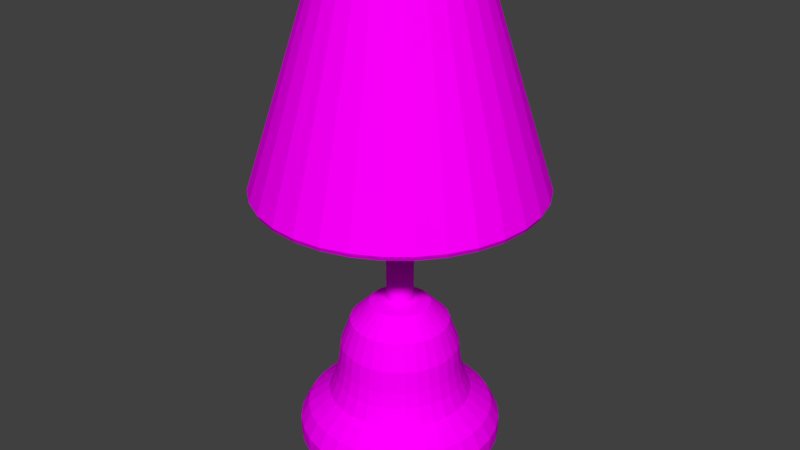 # Source: Lamp.blend  (saved by Blender 2.79.0; exported with 4.5.12 LTS)
import bpy
from mathutils import Matrix  # noqa: F401  (used for matrix-valued properties, if any)

bpy.ops.wm.read_factory_settings(use_empty=True)
scene = bpy.context.scene
scene.name = 'Scene'

# ---- collections
col_collection_1 = bpy.data.collections.new('Collection 1'); scene.collection.children.link(col_collection_1)

# ---- images (referenced by path relative to the original .blend; pixels are not part of the script)
import os
ASSET_DIR = os.environ.get("B2B_ASSET_DIR", "")  # directory of the original .blend (textures are referenced by path, not embedded)
HERE = os.path.dirname(os.path.abspath(__file__))  # packed textures are extracted next to this script under _unpacked/

def load_image(name, relpath, width, height, colorspace="sRGB"):
    """Load a texture the original file referenced (path relative to the .blend, or extracted next to this script)."""
    p = next((c for c in (os.path.join(HERE, relpath), os.path.join(ASSET_DIR, relpath)) if relpath and os.path.exists(c)), "")
    if p:
        img = bpy.data.images.load(p, check_existing=True)
        img.name = name
    else:  # same state as the original file: an image datablock whose file is absent (Cycles renders it pink)
        img = bpy.data.images.new(name, width, height)
        img.source = "FILE"
        img.filepath = "//" + (relpath or name)
    img.colorspace_settings.name = colorspace
    return img
img_lamp_texture_png = load_image('Lamp_texture.png', 'Lamp_texture.png', 1024, 1024, 'sRGB')

# ---- materials (node trees are filled in below, after node groups)
mat_material = bpy.data.materials.new('Material')
mat_material.alpha_threshold = 0.0
mat_material.roughness = 0.5

# ---- material node trees
mat_material.use_nodes = True; mat_material.node_tree.nodes.clear()
_N = mat_material.node_tree.nodes; _L = mat_material.node_tree.links
n0 = _N.new('ShaderNodeOutputMaterial'); n0.name = 'Material Output'; n0.location = (300, 300)
n1 = _N.new('ShaderNodeBsdfDiffuse'); n1.name = 'Diffuse BSDF'; n1.location = (10, 300)
n2 = _N.new('ShaderNodeTexImage'); n2.name = 'Image Texture'; n2.location = (-208, 320)
n2.width = 140
n2.image = img_lamp_texture_png
_L.new(n1.outputs[0], n0.inputs[0])
_L.new(n2.outputs[0], n1.inputs[0])
n0.is_active_output = True

# ---- world
world_world = bpy.data.worlds.new('World'); scene.world = world_world
world_world.color = (0.05088, 0.05088, 0.05088)
world_world.use_sun_shadow = False
world_world.sun_shadow_jitter_overblur = 0.0
world_world.cycles.sampling_method = 'MANUAL'

# ---- meshes
me_cylinder = bpy.data.meshes.new('Cylinder')
me_cylinder.from_pydata([(-3.5e-08, 1.155, -0.3103), (5.862e-09, 0.8689, 0.8829), (0.2252, 1.132, -0.3103), (0.1695, 0.8522, 0.8829), (0.4418, 1.067, -0.3103), (0.3325, 0.8027, 0.8829), (0.6414, 0.9599, -0.3103), (0.4827, 0.7224, 0.8829), (0.8164, 0.8164, -0.3103), (0.6144, 0.6144, 0.8829), (0.9599, 0.6414, -0.3103), (0.7224, 0.4827, 0.8829), (1.067, 0.4418, -0.3103), (0.8027, 0.3325, 0.8829), (1.132, 0.2252, -0.3103), (0.8522, 0.1695, 0.8829), (1.155, 4.061e-08, -0.3103), (0.8689, 1.061e-07, 0.8829), (1.132, -0.2252, -0.3103), (0.8522, -0.1695, 0.8829), (1.067, -0.4418, -0.3103), (0.8027, -0.3325, 0.8829), (0.9599, -0.6414, -0.3103), (0.7224, -0.4827, 0.8829), (0.8164, -0.8164, -0.3103), (0.6144, -0.6144, 0.8829), (0.6414, -0.9599, -0.3103), (0.4827, -0.7224, 0.8829), (0.4418, -1.067, -0.3103), (0.3325, -0.8027, 0.8829), (0.2252, -1.132, -0.3103), (0.1695, -0.8522, 0.8829), (-4.112e-07, -1.155, -0.3103), (-2.773e-07, -0.8689, 0.8829), (-0.2252, -1.132, -0.3103), (-0.1695, -0.8522, 0.8829), (-0.4418, -1.067, -0.3103), (-0.3325, -0.8027, 0.8829), (-0.6414, -0.9599, -0.3103), (-0.4827, -0.7224, 0.8829), (-0.8164, -0.8164, -0.3103), (-0.6144, -0.6144, 0.8829), (-0.9599, -0.6414, -0.3103), (-0.7224, -0.4827, 0.8829), (-1.067, -0.4418, -0.3103), (-0.8027, -0.3325, 0.8829), (-1.132, -0.2252, -0.3103), (-0.8522, -0.1695, 0.8829), (-1.155, 1.068e-06, -0.3103), (-0.8689, 8.795e-07, 0.8829), (-1.132, 0.2252, -0.3103), (-0.8522, 0.1695, 0.8829), (-1.067, 0.4418, -0.3103), (-0.8027, 0.3325, 0.8829), (-0.9599, 0.6414, -0.3103), (-0.7224, 0.4827, 0.8829), (-0.8164, 0.8164, -0.3103), (-0.6144, 0.6144, 0.8829), (-0.6414, 0.9599, -0.3103), (-0.4827, 0.7224, 0.8829), (-0.4418, 1.067, -0.3103), (-0.3325, 0.8027, 0.8829), (-0.2252, 1.132, -0.3103), (-0.1695, 0.8522, 0.8829), (-6.954e-08, 1.208, -0.1687), (-9.531e-08, 1.363, 0.004533), (-1.045e-07, 1.363, 0.2228), (-8.585e-08, 1.252, 0.4297), (-3.854e-08, 0.9628, 0.6547), (0.1878, 0.9443, 0.6547), (0.2442, 1.227, 0.4297), (0.2659, 1.337, 0.2228), (0.2659, 1.337, 0.004533), (0.2357, 1.185, -0.1687), (0.3684, 0.8895, 0.6547), (0.4789, 1.156, 0.4297), (0.5217, 1.259, 0.2228), (0.5215, 1.259, 0.004533), (0.4624, 1.116, -0.1687), (0.5349, 0.8005, 0.6547), (0.6953, 1.041, 0.4297), (0.7573, 1.133, 0.2228), (0.7571, 1.133, 0.004533), (0.6712, 1.005, -0.1687), (0.6808, 0.6808, 0.6547), (0.885, 0.885, 0.4297), (0.9639, 0.9639, 0.2228), (0.9636, 0.9636, 0.004533), (0.8543, 0.8543, -0.1687), (0.8005, 0.5349, 0.6547), (1.041, 0.6953, 0.4297), (1.133, 0.7573, 0.2228), (1.133, 0.7571, 0.004533), (1.005, 0.6712, -0.1687), (0.8895, 0.3684, 0.6547), (1.156, 0.4789, 0.4297), (1.259, 0.5217, 0.2228), (1.259, 0.5215, 0.004533), (1.116, 0.4624, -0.1687), (0.9443, 0.1878, 0.6547), (1.227, 0.2442, 0.4297), (1.337, 0.2659, 0.2228), (1.337, 0.2659, 0.004533), (1.185, 0.2357, -0.1687), (0.9628, 8.413e-08, 0.6547), (1.252, 3.286e-08, 0.4297), (1.363, 8.016e-09, 0.2228), (1.363, 9.361e-09, 0.004533), (1.208, 4.376e-08, -0.1687), (0.9443, -0.1878, 0.6547), (1.227, -0.2442, 0.4297), (1.337, -0.2659, 0.2228), (1.337, -0.2659, 0.004533), (1.185, -0.2357, -0.1687), (0.8895, -0.3684, 0.6547), (1.156, -0.4789, 0.4297), (1.259, -0.5217, 0.2228), (1.259, -0.5215, 0.004533), (1.116, -0.4624, -0.1687), (0.8005, -0.5349, 0.6547), (1.041, -0.6953, 0.4297), (1.133, -0.7573, 0.2228), (1.133, -0.7571, 0.004533), (1.005, -0.6712, -0.1687), (0.6808, -0.6808, 0.6547), (0.885, -0.885, 0.4297), (0.9639, -0.9639, 0.2228), (0.9636, -0.9636, 0.004533), (0.8543, -0.8543, -0.1687), (0.5349, -0.8005, 0.6547), (0.6953, -1.041, 0.4297), (0.7573, -1.133, 0.2228), (0.7571, -1.133, 0.004533), (0.6712, -1.005, -0.1687), (0.3684, -0.8895, 0.6547), (0.4789, -1.156, 0.4297), (0.5217, -1.259, 0.2228), (0.5215, -1.259, 0.004533), (0.4624, -1.116, -0.1687), (0.1878, -0.9443, 0.6547), (0.2442, -1.227, 0.4297), (0.2659, -1.337, 0.2228), (0.2659, -1.337, 0.004533), (0.2357, -1.185, -0.1687), (-3.523e-07, -0.9628, 0.6547), (-4.936e-07, -1.252, 0.4297), (-5.486e-07, -1.363, 0.2228), (-5.394e-07, -1.363, 0.004533), (-4.632e-07, -1.208, -0.1687), (-0.1878, -0.9443, 0.6547), (-0.2442, -1.227, 0.4297), (-0.2659, -1.337, 0.2228), (-0.2659, -1.337, 0.004533), (-0.2357, -1.185, -0.1687), (-0.3685, -0.8895, 0.6547), (-0.4789, -1.156, 0.4297), (-0.5217, -1.259, 0.2228), (-0.5215, -1.259, 0.004533), (-0.4624, -1.116, -0.1687), (-0.5349, -0.8005, 0.6547), (-0.6953, -1.041, 0.4297), (-0.7573, -1.133, 0.2228), (-0.7571, -1.133, 0.004533), (-0.6712, -1.005, -0.1687), (-0.6808, -0.6808, 0.6547), (-0.885, -0.885, 0.4297), (-0.9639, -0.9639, 0.2228), (-0.9636, -0.9636, 0.004533), (-0.8543, -0.8543, -0.1687), (-0.8005, -0.5349, 0.6547), (-1.041, -0.6953, 0.4297), (-1.133, -0.7573, 0.2228), (-1.133, -0.7571, 0.004533), (-1.005, -0.6712, -0.1687), (-0.8895, -0.3684, 0.6547), (-1.156, -0.4789, 0.4297), (-1.259, -0.5217, 0.2228), (-1.259, -0.5215, 0.004533), (-1.116, -0.4624, -0.1687), (-0.9443, -0.1878, 0.6547), (-1.227, -0.2442, 0.4297), (-1.337, -0.2659, 0.2228), (-1.337, -0.2659, 0.004533), (-1.185, -0.2357, -0.1687), (-0.9628, 9.411e-07, 0.6547), (-1.252, 1.147e-06, 0.4297), (-1.363, 1.221e-06, 0.2228), (-1.363, 1.222e-06, 0.004533), (-1.208, 1.119e-06, -0.1687), (-0.9443, 0.1878, 0.6547), (-1.227, 0.2442, 0.4297), (-1.337, 0.2659, 0.2228), (-1.337, 0.2659, 0.004533), (-1.185, 0.2357, -0.1687), (-0.8895, 0.3685, 0.6547), (-1.156, 0.4789, 0.4297), (-1.259, 0.5217, 0.2228), (-1.259, 0.5215, 0.004533), (-1.116, 0.4624, -0.1687), (-0.8005, 0.5349, 0.6547), (-1.041, 0.6953, 0.4297), (-1.133, 0.7573, 0.2228), (-1.133, 0.7571, 0.004533), (-1.005, 0.6712, -0.1687), (-0.6808, 0.6808, 0.6547), (-0.885, 0.885, 0.4297), (-0.9639, 0.9639, 0.2228), (-0.9636, 0.9636, 0.004533), (-0.8543, 0.8543, -0.1687), (-0.5349, 0.8005, 0.6547), (-0.6953, 1.041, 0.4297), (-0.7573, 1.133, 0.2228), (-0.7571, 1.133, 0.004533), (-0.6712, 1.005, -0.1687), (-0.3684, 0.8895, 0.6547), (-0.4789, 1.156, 0.4297), (-0.5217, 1.259, 0.2228), (-0.5215, 1.259, 0.004533), (-0.4624, 1.116, -0.1687), (-0.1878, 0.9443, 0.6547), (-0.2442, 1.227, 0.4297), (-0.2659, 1.337, 0.2228), (-0.2659, 1.337, 0.004533), (-0.2357, 1.185, -0.1687), (-4.044e-08, 0.1814, 2.053), (0.03538, 0.1779, 2.053), (0.06941, 0.1676, 2.053), (0.1008, 0.1508, 2.053), (0.1283, 0.1283, 2.053), (0.1508, 0.1008, 2.053), (0.1676, 0.06941, 2.053), (0.1779, 0.03538, 2.053), (0.1814, 2.552e-07, 2.053), (0.1779, -0.03538, 2.053), (0.1676, -0.06941, 2.053), (0.1508, -0.1008, 2.053), (0.1283, -0.1283, 2.053), (0.1008, -0.1508, 2.053), (0.06941, -0.1676, 2.053), (0.03538, -0.1779, 2.053), (-9.953e-08, -0.1814, 2.053), (-0.03538, -0.1779, 2.053), (-0.06941, -0.1676, 2.053), (-0.1008, -0.1508, 2.053), (-0.1283, -0.1283, 2.053), (-0.1508, -0.1008, 2.053), (-0.1676, -0.06941, 2.053), (-0.1779, -0.03538, 2.053), (-0.1814, 4.167e-07, 2.053), (-0.1779, 0.03538, 2.053), (-0.1676, 0.06941, 2.053), (-0.1508, 0.1008, 2.053), (-0.1283, 0.1283, 2.053), (-0.1008, 0.1508, 2.053), (-0.06941, 0.1676, 2.053), (-0.03538, 0.1779, 2.053), (0.8269, 1.159e-07, 1.079), (0.7933, 1.237e-07, 1.382), (0.6639, 1.521e-07, 1.732), (0.4054, 2.087e-07, 1.991), (0.3976, -0.0791, 1.991), (0.6512, -0.1295, 1.732), (0.778, -0.1548, 1.382), (0.811, -0.1613, 1.079), (-0.1613, -0.811, 1.079), (-0.1548, -0.778, 1.382), (-0.1295, -0.6512, 1.732), (-0.0791, -0.3976, 1.991), (-0.1552, -0.3746, 1.991), (-0.2541, -0.6134, 1.732), (-0.3036, -0.7329, 1.382), (-0.3164, -0.764, 1.079), (-0.764, 0.3164, 1.079), (-0.7329, 0.3036, 1.382), (-0.6134, 0.2541, 1.732), (-0.3746, 0.1552, 1.991), (-0.3371, 0.2253, 1.991), (-0.552, 0.3689, 1.732), (-0.6596, 0.4407, 1.382), (-0.6875, 0.4594, 1.079), (0.5847, 0.5847, 1.079), (0.5609, 0.5609, 1.382), (0.4695, 0.4695, 1.732), (0.2867, 0.2867, 1.991), (0.3371, 0.2253, 1.991), (0.552, 0.3689, 1.732), (0.6596, 0.4407, 1.382), (0.6875, 0.4594, 1.079), (0.4594, -0.6875, 1.079), (0.4407, -0.6596, 1.382), (0.3689, -0.552, 1.732), (0.2253, -0.3371, 1.991), (0.1552, -0.3746, 1.991), (0.2541, -0.6134, 1.732), (0.3036, -0.7329, 1.382), (0.3164, -0.764, 1.079), (-0.764, -0.3164, 1.079), (-0.7329, -0.3036, 1.382), (-0.6134, -0.2541, 1.732), (-0.3746, -0.1552, 1.991), (-0.3976, -0.0791, 1.991), (-0.6512, -0.1295, 1.732), (-0.778, -0.1548, 1.382), (-0.811, -0.1613, 1.079), (-7.273e-09, 0.8269, 1.079), (-1.956e-08, 0.7933, 1.382), (-3.676e-08, 0.6639, 1.732), (-4.417e-08, 0.4054, 1.991), (0.0791, 0.3976, 1.991), (0.1295, 0.6512, 1.732), (0.1548, 0.778, 1.382), (0.1613, 0.811, 1.079), (-0.1613, 0.811, 1.079), (-0.1548, 0.778, 1.382), (-0.1295, 0.6512, 1.732), (-0.0791, 0.3976, 1.991), (0.3746, -0.1552, 1.991), (0.6134, -0.2541, 1.732), (0.7329, -0.3036, 1.382), (0.764, -0.3164, 1.079), (-0.2253, -0.3371, 1.991), (-0.3689, -0.552, 1.732), (-0.4407, -0.6596, 1.382), (-0.4594, -0.6875, 1.079), (-0.2867, 0.2867, 1.991), (-0.4695, 0.4695, 1.732), (-0.5609, 0.5609, 1.382), (-0.5847, 0.5847, 1.079), (0.3746, 0.1552, 1.991), (0.6134, 0.2541, 1.732), (0.7329, 0.3036, 1.382), (0.764, 0.3164, 1.079), (0.0791, -0.3976, 1.991), (0.1295, -0.6512, 1.732), (0.1548, -0.778, 1.382), (0.1613, -0.811, 1.079), (-0.4054, 5.696e-07, 1.991), (-0.6639, 7.431e-07, 1.732), (-0.7933, 8.298e-07, 1.382), (-0.8269, 8.519e-07, 1.079), (0.1552, 0.3746, 1.991), (0.2541, 0.6134, 1.732), (0.3036, 0.7329, 1.382), (0.3164, 0.764, 1.079), (0.3371, -0.2252, 1.991), (0.552, -0.3689, 1.732), (0.6596, -0.4407, 1.382), (0.6875, -0.4594, 1.079), (-0.2867, -0.2867, 1.991), (-0.4695, -0.4695, 1.732), (-0.5609, -0.5609, 1.382), (-0.5847, -0.5847, 1.079), (-0.2252, 0.3371, 1.991), (-0.3689, 0.552, 1.732), (-0.4407, 0.6596, 1.382), (-0.4594, 0.6875, 1.079), (0.3976, 0.0791, 1.991), (0.6512, 0.1295, 1.732), (0.778, 0.1548, 1.382), (0.811, 0.1613, 1.079), (-1.763e-07, -0.4054, 1.991), (-2.531e-07, -0.6639, 1.732), (-2.78e-07, -0.7933, 1.382), (-2.767e-07, -0.8269, 1.079), (-0.3976, 0.0791, 1.991), (-0.6512, 0.1295, 1.732), (-0.778, 0.1548, 1.382), (-0.811, 0.1613, 1.079), (0.2253, 0.3371, 1.991), (0.3689, 0.552, 1.732), (0.4407, 0.6596, 1.382), (0.4594, 0.6875, 1.079), (0.2867, -0.2867, 1.991), (0.4695, -0.4695, 1.732), (0.5609, -0.5609, 1.382), (0.5847, -0.5847, 1.079), (-0.3371, -0.2252, 1.991), (-0.552, -0.3689, 1.732), (-0.6596, -0.4407, 1.382), (-0.6875, -0.4594, 1.079), (-0.1552, 0.3746, 1.991), (-0.2541, 0.6134, 1.732), (-0.3036, 0.7329, 1.382), (-0.3164, 0.764, 1.079), (0.03538, 0.1779, 5.167), (-9.196e-07, 0.1814, 5.167), (0.06941, 0.1676, 5.167), (0.1008, 0.1508, 5.167), (0.1282, 0.1283, 5.167), (0.1508, 0.1008, 5.167), (0.1676, 0.06941, 5.167), (0.1779, 0.03538, 5.167), (0.1814, 2.552e-07, 5.167), (0.1779, -0.03538, 5.167), (0.1676, -0.06941, 5.167), (0.1508, -0.1008, 5.167), (0.1282, -0.1283, 5.167), (0.1008, -0.1508, 5.167), (0.06941, -0.1676, 5.167), (0.03538, -0.1779, 5.167), (-9.787e-07, -0.1814, 5.167), (-0.03539, -0.1779, 5.167), (-0.06941, -0.1676, 5.167), (-0.1008, -0.1508, 5.167), (-0.1283, -0.1283, 5.167), (-0.1508, -0.1008, 5.167), (-0.1676, -0.06941, 5.167), (-0.1779, -0.03538, 5.167), (-0.1814, 4.167e-07, 5.167), (-0.1779, 0.03538, 5.167), (-0.1676, 0.06941, 5.167), (-0.1508, 0.1008, 5.167), (-0.1283, 0.1283, 5.167), (-0.1008, 0.1508, 5.167), (-0.06941, 0.1676, 5.167), (-0.03538, 0.1779, 5.167), (0.0274, 0.1377, 5.167), (-9.142e-07, 0.1404, 5.167), (0.05374, 0.1297, 5.167), (0.07802, 0.1168, 5.167), (0.0993, 0.0993, 5.167), (0.1168, 0.07802, 5.167), (0.1297, 0.05374, 5.167), (0.1377, 0.0274, 5.167), (0.1404, 2.644e-07, 5.167), (0.1377, -0.0274, 5.167), (0.1297, -0.05374, 5.167), (0.1168, -0.07802, 5.167), (0.0993, -0.0993, 5.167), (0.07802, -0.1168, 5.167), (0.05374, -0.1297, 5.167), (0.0274, -0.1377, 5.167), (-9.6e-07, -0.1404, 5.167), (-0.0274, -0.1377, 5.167), (-0.05374, -0.1297, 5.167), (-0.07802, -0.1168, 5.167), (-0.0993, -0.0993, 5.167), (-0.1168, -0.07802, 5.167), (-0.1297, -0.05374, 5.167), (-0.1377, -0.0274, 5.167), (-0.1404, 3.894e-07, 5.167), (-0.1377, 0.0274, 5.167), (-0.1297, 0.05374, 5.167), (-0.1168, 0.07802, 5.167), (-0.0993, 0.0993, 5.167), (-0.07802, 0.1168, 5.167), (-0.05374, 0.1297, 5.167), (-0.0274, 0.1377, 5.167), (0.0274, 0.1377, 2.754), (4.331e-06, 0.1404, 2.754), (0.05375, 0.1297, 2.754), (0.07802, 0.1168, 2.754), (0.0993, 0.0993, 2.754), (0.1168, 0.07802, 2.754), (0.1297, 0.05374, 2.754), (0.1377, 0.0274, 2.754), (0.1404, 2.644e-07, 2.754), (0.1377, -0.0274, 2.754), (0.1297, -0.05374, 2.754), (0.1168, -0.07802, 2.754), (0.0993, -0.0993, 2.754), (0.07802, -0.1168, 2.754), (0.05375, -0.1297, 2.754), (0.0274, -0.1377, 2.754), (4.285e-06, -0.1404, 2.754), (-0.02739, -0.1377, 2.754), (-0.05374, -0.1297, 2.754), (-0.07802, -0.1168, 2.754), (-0.0993, -0.0993, 2.754), (-0.1168, -0.07802, 2.754), (-0.1297, -0.05374, 2.754), (-0.1377, -0.0274, 2.754), (-0.1404, 3.894e-07, 2.754), (-0.1377, 0.0274, 2.754), (-0.1297, 0.05374, 2.754), (-0.1168, 0.07802, 2.754), (-0.0993, 0.0993, 2.754), (-0.07802, 0.1168, 2.754), (-0.05374, 0.1297, 2.754), (-0.02739, 0.1377, 2.754), (-1.04e-07, 1.863, 3.609), (0.0, 1.0, 6.475), (0.3636, 1.828, 3.609), (0.1951, 0.9808, 6.475), (0.7131, 1.722, 3.609), (0.3827, 0.9239, 6.475), (1.035, 1.549, 3.609), (0.5556, 0.8315, 6.475), (1.318, 1.318, 3.609), (0.7071, 0.7071, 6.475), (1.549, 1.035, 3.609), (0.8315, 0.5556, 6.475), (1.722, 0.7131, 3.609), (0.9239, 0.3827, 6.475), (1.828, 0.3636, 3.609), (0.9808, 0.1951, 6.475), (1.863, -9.697e-08, 3.609), (1.0, 7.55e-08, 6.475), (1.828, -0.3636, 3.609), (0.9808, -0.1951, 6.475), (1.722, -0.7131, 3.609), (0.9239, -0.3827, 6.475), (1.549, -1.035, 3.609), (0.8315, -0.5556, 6.475), (1.318, -1.318, 3.609), (0.7071, -0.7071, 6.475), (1.035, -1.549, 3.609), (0.5556, -0.8315, 6.475), (0.7131, -1.722, 3.609), (0.3827, -0.9239, 6.475), (0.3635, -1.828, 3.609), (0.1951, -0.9808, 6.475), (-7.112e-07, -1.863, 3.609), (-3.258e-07, -1.0, 6.475), (-0.3636, -1.828, 3.609), (-0.1951, -0.9808, 6.475), (-0.7131, -1.722, 3.609), (-0.3827, -0.9239, 6.475), (-1.035, -1.549, 3.609), (-0.5556, -0.8315, 6.475), (-1.318, -1.318, 3.609), (-0.7071, -0.7071, 6.475), (-1.549, -1.035, 3.609), (-0.8315, -0.5556, 6.475), (-1.722, -0.7131, 3.609), (-0.9239, -0.3827, 6.475), (-1.828, -0.3635, 3.609), (-0.9808, -0.1951, 6.475), (-1.863, 1.562e-06, 3.609), (-1.0, 9.656e-07, 6.475), (-1.828, 0.3636, 3.609), (-0.9808, 0.1951, 6.475), (-1.722, 0.7131, 3.609), (-0.9239, 0.3827, 6.475), (-1.549, 1.035, 3.609), (-0.8315, 0.5556, 6.475), (-1.318, 1.318, 3.609), (-0.7071, 0.7071, 6.475), (-1.035, 1.549, 3.609), (-0.5556, 0.8315, 6.475), (-0.7131, 1.722, 3.609), (-0.3827, 0.9239, 6.475), (-0.3635, 1.828, 3.609), (-0.1951, 0.9808, 6.475), (0.1857, 0.9338, 6.514), (9.229e-09, 0.9521, 6.514), (0.3644, 0.8796, 6.514), (0.529, 0.7916, 6.514), (0.6732, 0.6732, 6.514), (0.7916, 0.529, 6.514), (0.8796, 0.3644, 6.514), (0.9338, 0.1857, 6.514), (0.9521, 8.441e-08, 6.514), (0.9338, -0.1857, 6.514), (0.8796, -0.3644, 6.514), (0.7916, -0.529, 6.514), (0.6732, -0.6732, 6.514), (0.529, -0.7916, 6.514), (0.3644, -0.8796, 6.514), (0.1857, -0.9338, 6.514), (-3.01e-07, -0.9521, 6.514), (-0.1857, -0.9338, 6.514), (-0.3644, -0.8796, 6.514), (-0.529, -0.7916, 6.514), (-0.6732, -0.6732, 6.514), (-0.7916, -0.529, 6.514), (-0.8796, -0.3644, 6.514), (-0.9338, -0.1857, 6.514), (-0.9521, 9.319e-07, 6.514), (-0.9338, 0.1857, 6.514), (-0.8796, 0.3644, 6.514), (-0.7916, 0.529, 6.514), (-0.6732, 0.6732, 6.514), (-0.529, 0.7916, 6.514), (-0.3644, 0.8796, 6.514), (-0.1857, 0.9338, 6.514), (-8.112e-08, 1.642, 3.609), (0.6285, 1.517, 3.609), (0.9125, 1.366, 3.609), (1.161, 1.161, 3.609), (1.366, 0.9125, 3.609), (1.517, 0.6285, 3.609), (1.611, 0.3204, 3.609), (1.611, -0.3204, 3.609), (0.9125, -1.366, 3.609), (0.3204, -1.611, 3.609), (-0.3204, -1.611, 3.609), (-0.9125, -1.366, 3.609), (-1.161, -1.161, 3.609), (-1.366, -0.9125, 3.609), (-1.642, 1.415e-06, 3.609), (-1.517, 0.6285, 3.609), (-1.366, 0.9125, 3.609), (-1.161, 1.161, 3.609), (-0.9125, 1.366, 3.609), (0.3204, 1.611, 3.609), (1.642, -4.657e-08, 3.609), (1.517, -0.6285, 3.609), (1.366, -0.9125, 3.609), (1.161, -1.161, 3.609), (0.6285, -1.517, 3.609), (-6.163e-07, -1.642, 3.609), (-0.6285, -1.517, 3.609), (-1.517, -0.6285, 3.609), (-1.611, -0.3204, 3.609), (-1.611, 0.3204, 3.609), (-0.6285, 1.517, 3.609), (-0.3204, 1.611, 3.609), (-1.068e-07, 1.894, 3.673), (0.3696, 1.858, 3.673), (0.7249, 1.75, 3.673), (1.052, 1.575, 3.673), (1.34, 1.34, 3.673), (1.575, 1.052, 3.673), (1.75, 0.7249, 3.673), (1.858, 0.3696, 3.673), (1.894, -1.045e-07, 3.673), (1.858, -0.3696, 3.673), (1.75, -0.7249, 3.673), (1.575, -1.052, 3.673), (1.34, -1.34, 3.673), (1.052, -1.575, 3.673), (0.7249, -1.75, 3.673), (0.3696, -1.858, 3.673), (-7.241e-07, -1.894, 3.673), (-0.3696, -1.858, 3.673), (-0.7249, -1.75, 3.673), (-1.052, -1.575, 3.673), (-1.34, -1.34, 3.673), (-1.575, -1.052, 3.673), (-1.75, -0.7249, 3.673), (-1.858, -0.3696, 3.673), (-1.894, 1.582e-06, 3.673), (-1.858, 0.3696, 3.673), (-1.75, 0.7249, 3.673), (-1.575, 1.052, 3.673), (-1.339, 1.34, 3.673), (-1.052, 1.575, 3.673), (-0.7249, 1.75, 3.673), (-0.3696, 1.858, 3.673)], [], [(68, 1, 3, 69), (69, 3, 5, 74), (74, 5, 7, 79), (79, 7, 9, 84), (84, 9, 11, 89), (89, 11, 13, 94), (94, 13, 15, 99), (99, 15, 17, 104), (104, 17, 19, 109), (109, 19, 21, 114), (114, 21, 23, 119), (119, 23, 25, 124), (124, 25, 27, 129), (129, 27, 29, 134), (134, 29, 31, 139), (139, 31, 33, 144), (144, 33, 35, 149), (149, 35, 37, 154), (154, 37, 39, 159), (159, 39, 41, 164), (164, 41, 43, 169), (169, 43, 45, 174), (174, 45, 47, 179), (179, 47, 49, 184), (184, 49, 51, 189), (189, 51, 53, 194), (194, 53, 55, 199), (199, 55, 57, 204), (204, 57, 59, 209), (209, 59, 61, 214), (260, 259, 232, 233), (214, 61, 63, 219), (219, 63, 1, 68), (0, 2, 4, 6, 8, 10, 12, 14, 16, 18, 20, 22, 24, 26, 28, 30, 32, 34, 36, 38, 40, 42, 44, 46, 48, 50, 52, 54, 56, 58, 60, 62), (62, 223, 64, 0), (223, 222, 65, 64), (222, 221, 66, 65), (221, 220, 67, 66), (220, 219, 68, 67), (60, 218, 223, 62), (218, 217, 222, 223), (217, 216, 221, 222), (216, 215, 220, 221), (215, 214, 219, 220), (58, 213, 218, 60), (213, 212, 217, 218), (212, 211, 216, 217), (211, 210, 215, 216), (210, 209, 214, 215), (56, 208, 213, 58), (208, 207, 212, 213), (207, 206, 211, 212), (206, 205, 210, 211), (205, 204, 209, 210), (54, 203, 208, 56), (203, 202, 207, 208), (202, 201, 206, 207), (201, 200, 205, 206), (200, 199, 204, 205), (52, 198, 203, 54), (198, 197, 202, 203), (197, 196, 201, 202), (196, 195, 200, 201), (195, 194, 199, 200), (50, 193, 198, 52), (193, 192, 197, 198), (192, 191, 196, 197), (191, 190, 195, 196), (190, 189, 194, 195), (48, 188, 193, 50), (188, 187, 192, 193), (187, 186, 191, 192), (186, 185, 190, 191), (185, 184, 189, 190), (46, 183, 188, 48), (183, 182, 187, 188), (182, 181, 186, 187), (181, 180, 185, 186), (180, 179, 184, 185), (44, 178, 183, 46), (178, 177, 182, 183), (177, 176, 181, 182), (176, 175, 180, 181), (175, 174, 179, 180), (42, 173, 178, 44), (173, 172, 177, 178), (172, 171, 176, 177), (171, 170, 175, 176), (170, 169, 174, 175), (40, 168, 173, 42), (168, 167, 172, 173), (167, 166, 171, 172), (166, 165, 170, 171), (165, 164, 169, 170), (38, 163, 168, 40), (163, 162, 167, 168), (162, 161, 166, 167), (161, 160, 165, 166), (160, 159, 164, 165), (36, 158, 163, 38), (158, 157, 162, 163), (157, 156, 161, 162), (156, 155, 160, 161), (155, 154, 159, 160), (34, 153, 158, 36), (153, 152, 157, 158), (152, 151, 156, 157), (151, 150, 155, 156), (150, 149, 154, 155), (32, 148, 153, 34), (148, 147, 152, 153), (147, 146, 151, 152), (146, 145, 150, 151), (145, 144, 149, 150), (30, 143, 148, 32), (143, 142, 147, 148), (142, 141, 146, 147), (141, 140, 145, 146), (140, 139, 144, 145), (28, 138, 143, 30), (138, 137, 142, 143), (137, 136, 141, 142), (136, 135, 140, 141), (135, 134, 139, 140), (26, 133, 138, 28), (133, 132, 137, 138), (132, 131, 136, 137), (131, 130, 135, 136), (130, 129, 134, 135), (24, 128, 133, 26), (128, 127, 132, 133), (127, 126, 131, 132), (126, 125, 130, 131), (125, 124, 129, 130), (22, 123, 128, 24), (123, 122, 127, 128), (122, 121, 126, 127), (121, 120, 125, 126), (120, 119, 124, 125), (20, 118, 123, 22), (118, 117, 122, 123), (117, 116, 121, 122), (116, 115, 120, 121), (115, 114, 119, 120), (18, 113, 118, 20), (113, 112, 117, 118), (112, 111, 116, 117), (111, 110, 115, 116), (110, 109, 114, 115), (16, 108, 113, 18), (108, 107, 112, 113), (107, 106, 111, 112), (106, 105, 110, 111), (105, 104, 109, 110), (14, 103, 108, 16), (103, 102, 107, 108), (102, 101, 106, 107), (101, 100, 105, 106), (100, 99, 104, 105), (12, 98, 103, 14), (98, 97, 102, 103), (97, 96, 101, 102), (96, 95, 100, 101), (95, 94, 99, 100), (10, 93, 98, 12), (93, 92, 97, 98), (92, 91, 96, 97), (91, 90, 95, 96), (90, 89, 94, 95), (8, 88, 93, 10), (88, 87, 92, 93), (87, 86, 91, 92), (86, 85, 90, 91), (85, 84, 89, 90), (6, 83, 88, 8), (83, 82, 87, 88), (82, 81, 86, 87), (81, 80, 85, 86), (80, 79, 84, 85), (4, 78, 83, 6), (78, 77, 82, 83), (77, 76, 81, 82), (76, 75, 80, 81), (75, 74, 79, 80), (2, 73, 78, 4), (73, 72, 77, 78), (72, 71, 76, 77), (71, 70, 75, 76), (70, 69, 74, 75), (0, 64, 73, 2), (64, 65, 72, 73), (65, 66, 71, 72), (66, 67, 70, 71), (67, 68, 69, 70), (226, 225, 384, 386), (268, 267, 241, 242), (276, 275, 250, 251), (284, 283, 228, 229), (292, 291, 237, 238), (300, 299, 246, 247), (308, 307, 224, 225), (307, 315, 255, 224), (316, 260, 233, 234), (320, 268, 242, 243), (324, 276, 251, 252), (328, 284, 229, 230), (332, 292, 238, 239), (336, 300, 247, 248), (340, 308, 225, 226), (344, 316, 234, 235), (348, 320, 243, 244), (352, 324, 252, 253), (356, 328, 230, 231), (360, 332, 239, 240), (364, 336, 248, 249), (368, 340, 226, 227), (372, 344, 235, 236), (376, 348, 244, 245), (380, 352, 253, 254), (259, 356, 231, 232), (267, 360, 240, 241), (275, 364, 249, 250), (283, 368, 227, 228), (291, 372, 236, 237), (299, 376, 245, 246), (315, 380, 254, 255), (63, 61, 383, 312), (312, 383, 382, 313), (313, 382, 381, 314), (314, 381, 380, 315), (45, 43, 379, 296), (296, 379, 378, 297), (297, 378, 377, 298), (298, 377, 376, 299), (27, 25, 375, 288), (288, 375, 374, 289), (289, 374, 373, 290), (290, 373, 372, 291), (9, 7, 371, 280), (280, 371, 370, 281), (281, 370, 369, 282), (282, 369, 368, 283), (53, 51, 367, 272), (272, 367, 366, 273), (273, 366, 365, 274), (274, 365, 364, 275), (35, 33, 363, 264), (264, 363, 362, 265), (265, 362, 361, 266), (266, 361, 360, 267), (17, 15, 359, 256), (256, 359, 358, 257), (257, 358, 357, 258), (258, 357, 356, 259), (61, 59, 355, 383), (383, 355, 354, 382), (382, 354, 353, 381), (381, 353, 352, 380), (43, 41, 351, 379), (379, 351, 350, 378), (378, 350, 349, 377), (377, 349, 348, 376), (25, 23, 347, 375), (375, 347, 346, 374), (374, 346, 345, 373), (373, 345, 344, 372), (7, 5, 343, 371), (371, 343, 342, 370), (370, 342, 341, 369), (369, 341, 340, 368), (51, 49, 339, 367), (367, 339, 338, 366), (366, 338, 337, 365), (365, 337, 336, 364), (33, 31, 335, 363), (363, 335, 334, 362), (362, 334, 333, 361), (361, 333, 332, 360), (15, 13, 331, 359), (359, 331, 330, 358), (358, 330, 329, 357), (357, 329, 328, 356), (59, 57, 327, 355), (355, 327, 326, 354), (354, 326, 325, 353), (353, 325, 324, 352), (41, 39, 323, 351), (351, 323, 322, 350), (350, 322, 321, 349), (349, 321, 320, 348), (23, 21, 319, 347), (347, 319, 318, 346), (346, 318, 317, 345), (345, 317, 316, 344), (5, 3, 311, 343), (343, 311, 310, 342), (342, 310, 309, 341), (341, 309, 308, 340), (49, 47, 303, 339), (339, 303, 302, 338), (338, 302, 301, 337), (337, 301, 300, 336), (31, 29, 295, 335), (335, 295, 294, 334), (334, 294, 293, 333), (333, 293, 292, 332), (13, 11, 287, 331), (331, 287, 286, 330), (330, 286, 285, 329), (329, 285, 284, 328), (57, 55, 279, 327), (327, 279, 278, 326), (326, 278, 277, 325), (325, 277, 276, 324), (39, 37, 271, 323), (323, 271, 270, 322), (322, 270, 269, 321), (321, 269, 268, 320), (21, 19, 263, 319), (319, 263, 262, 318), (318, 262, 261, 317), (317, 261, 260, 316), (1, 63, 312, 304), (304, 312, 313, 305), (305, 313, 314, 306), (306, 314, 315, 307), (3, 1, 304, 311), (311, 304, 305, 310), (310, 305, 306, 309), (309, 306, 307, 308), (47, 45, 296, 303), (303, 296, 297, 302), (302, 297, 298, 301), (301, 298, 299, 300), (29, 27, 288, 295), (295, 288, 289, 294), (294, 289, 290, 293), (293, 290, 291, 292), (11, 9, 280, 287), (287, 280, 281, 286), (286, 281, 282, 285), (285, 282, 283, 284), (55, 53, 272, 279), (279, 272, 273, 278), (278, 273, 274, 277), (277, 274, 275, 276), (37, 35, 264, 271), (271, 264, 265, 270), (270, 265, 266, 269), (269, 266, 267, 268), (19, 17, 256, 263), (263, 256, 257, 262), (262, 257, 258, 261), (261, 258, 259, 260), (388, 387, 419, 420), (253, 252, 412, 413), (240, 239, 399, 400), (227, 226, 386, 387), (254, 253, 413, 414), (241, 240, 400, 401), (228, 227, 387, 388), (255, 254, 414, 415), (242, 241, 401, 402), (229, 228, 388, 389), (224, 255, 415, 385), (243, 242, 402, 403), (230, 229, 389, 390), (244, 243, 403, 404), (231, 230, 390, 391), (245, 244, 404, 405), (232, 231, 391, 392), (246, 245, 405, 406), (233, 232, 392, 393), (247, 246, 406, 407), (234, 233, 393, 394), (248, 247, 407, 408), (235, 234, 394, 395), (249, 248, 408, 409), (236, 235, 395, 396), (250, 249, 409, 410), (237, 236, 396, 397), (251, 250, 410, 411), (238, 237, 397, 398), (225, 224, 385, 384), (252, 251, 411, 412), (239, 238, 398, 399), (436, 435, 467, 468), (415, 414, 446, 447), (402, 401, 433, 434), (389, 388, 420, 421), (385, 415, 447, 417), (403, 402, 434, 435), (390, 389, 421, 422), (404, 403, 435, 436), (391, 390, 422, 423), (405, 404, 436, 437), (392, 391, 423, 424), (406, 405, 437, 438), (393, 392, 424, 425), (407, 406, 438, 439), (394, 393, 425, 426), (408, 407, 439, 440), (395, 394, 426, 427), (409, 408, 440, 441), (396, 395, 427, 428), (410, 409, 441, 442), (397, 396, 428, 429), (411, 410, 442, 443), (398, 397, 429, 430), (384, 385, 417, 416), (412, 411, 443, 444), (399, 398, 430, 431), (386, 384, 416, 418), (413, 412, 444, 445), (400, 399, 431, 432), (387, 386, 418, 419), (414, 413, 445, 446), (401, 400, 432, 433), (448, 449, 479, 478, 477, 476, 475, 474, 473, 472, 471, 470, 469, 468, 467, 466, 465, 464, 463, 462, 461, 460, 459, 458, 457, 456, 455, 454, 453, 452, 451, 450), (423, 422, 454, 455), (437, 436, 468, 469), (424, 423, 455, 456), (438, 437, 469, 470), (425, 424, 456, 457), (439, 438, 470, 471), (426, 425, 457, 458), (440, 439, 471, 472), (427, 426, 458, 459), (441, 440, 472, 473), (428, 427, 459, 460), (442, 441, 473, 474), (429, 428, 460, 461), (443, 442, 474, 475), (430, 429, 461, 462), (416, 417, 449, 448), (444, 443, 475, 476), (431, 430, 462, 463), (418, 416, 448, 450), (445, 444, 476, 477), (432, 431, 463, 464), (419, 418, 450, 451), (446, 445, 477, 478), (433, 432, 464, 465), (420, 419, 451, 452), (447, 446, 478, 479), (434, 433, 465, 466), (421, 420, 452, 453), (417, 447, 479, 449), (435, 434, 466, 467), (422, 421, 453, 454), (608, 481, 483, 609), (609, 483, 485, 610), (610, 485, 487, 611), (611, 487, 489, 612), (612, 489, 491, 613), (613, 491, 493, 614), (614, 493, 495, 615), (615, 495, 497, 616), (616, 497, 499, 617), (617, 499, 501, 618), (618, 501, 503, 619), (619, 503, 505, 620), (620, 505, 507, 621), (621, 507, 509, 622), (622, 509, 511, 623), (623, 511, 513, 624), (624, 513, 515, 625), (625, 515, 517, 626), (626, 517, 519, 627), (627, 519, 521, 628), (628, 521, 523, 629), (629, 523, 525, 630), (630, 525, 527, 631), (631, 527, 529, 632), (632, 529, 531, 633), (633, 531, 533, 634), (634, 533, 535, 635), (635, 535, 537, 636), (636, 537, 539, 637), (637, 539, 541, 638), (499, 497, 552, 553), (638, 541, 543, 639), (639, 543, 481, 608), (532, 534, 592, 591), (555, 554, 597, 598), (517, 515, 561, 562), (535, 533, 570, 571), (491, 489, 548, 549), (509, 507, 557, 558), (527, 525, 566, 567), (483, 481, 545, 544), (481, 543, 575, 545), (501, 499, 553, 554), (519, 517, 562, 563), (537, 535, 571, 572), (493, 491, 549, 550), (511, 509, 558, 559), (529, 527, 567, 568), (485, 483, 544, 546), (503, 501, 554, 555), (521, 519, 563, 564), (539, 537, 572, 573), (495, 493, 550, 551), (513, 511, 559, 560), (531, 529, 568, 569), (487, 485, 546, 547), (505, 503, 555, 556), (523, 521, 564, 565), (541, 539, 573, 574), (497, 495, 551, 552), (515, 513, 560, 561), (533, 531, 569, 570), (489, 487, 547, 548), (507, 505, 556, 557), (525, 523, 565, 566), (543, 541, 574, 575), (569, 568, 590, 605), (556, 555, 598, 599), (570, 569, 605, 591), (557, 556, 599, 584), (571, 570, 591, 592), (558, 557, 584, 600), (544, 545, 576, 595), (572, 571, 592, 593), (559, 558, 600, 585), (546, 544, 595, 577), (573, 572, 593, 594), (560, 559, 585, 601), (547, 546, 577, 578), (574, 573, 594, 606), (561, 560, 601, 586), (548, 547, 578, 579), (575, 574, 606, 607), (562, 561, 586, 602), (549, 548, 579, 580), (545, 575, 607, 576), (563, 562, 602, 587), (550, 549, 580, 581), (564, 563, 587, 588), (551, 550, 581, 582), (565, 564, 588, 589), (552, 551, 582, 596), (566, 565, 589, 603), (553, 552, 596, 583), (567, 566, 603, 604), (554, 553, 583, 597), (568, 567, 604, 590), (488, 490, 580, 579), (506, 508, 600, 584), (524, 526, 604, 603), (480, 482, 595, 576), (542, 480, 576, 607), (498, 500, 597, 583), (516, 518, 587, 602), (534, 536, 593, 592), (490, 492, 581, 580), (508, 510, 585, 600), (526, 528, 590, 604), (482, 484, 577, 595), (500, 502, 598, 597), (518, 520, 588, 587), (536, 538, 594, 593), (492, 494, 582, 581), (510, 512, 601, 585), (528, 530, 605, 590), (484, 486, 578, 577), (502, 504, 599, 598), (520, 522, 589, 588), (538, 540, 606, 594), (494, 496, 596, 582), (512, 514, 586, 601), (530, 532, 591, 605), (486, 488, 579, 578), (504, 506, 584, 599), (522, 524, 603, 589), (540, 542, 607, 606), (496, 498, 583, 596), (514, 516, 602, 586), (542, 639, 608, 480), (540, 638, 639, 542), (538, 637, 638, 540), (536, 636, 637, 538), (534, 635, 636, 536), (532, 634, 635, 534), (530, 633, 634, 532), (528, 632, 633, 530), (526, 631, 632, 528), (524, 630, 631, 526), (522, 629, 630, 524), (520, 628, 629, 522), (518, 627, 628, 520), (516, 626, 627, 518), (514, 625, 626, 516), (512, 624, 625, 514), (510, 623, 624, 512), (508, 622, 623, 510), (506, 621, 622, 508), (504, 620, 621, 506), (502, 619, 620, 504), (500, 618, 619, 502), (498, 617, 618, 500), (496, 616, 617, 498), (494, 615, 616, 496), (492, 614, 615, 494), (490, 613, 614, 492), (488, 612, 613, 490), (486, 611, 612, 488), (484, 610, 611, 486), (482, 609, 610, 484), (480, 608, 609, 482)])
_uv = me_cylinder.uv_layers.new(name='UVMap')
_uv.uv.foreach_set('vector', [0.3849, 0.16, 0.3949, 0.1589, 0.3951, 0.1656, 0.3851, 0.1674, 0.3851, 0.1674, 0.3951, 0.1656, 0.3953, 0.1716, 0.3854, 0.1741, 0.3854, 0.1741, 0.3953, 0.1716, 0.3957, 0.1767, 0.3858, 0.1797, 0.4417, 0.2403, 0.4319, 0.2371, 0.4323, 0.232, 0.4422, 0.2346, 0.4422, 0.2346, 0.4323, 0.232, 0.4327, 0.226, 0.4426, 0.228, 0.4426, 0.228, 0.4327, 0.226, 0.4329, 0.2193, 0.4429, 0.2206, 0.4429, 0.2206, 0.4329, 0.2193, 0.4331, 0.2122, 0.4431, 0.2127, 0.4431, 0.2127, 0.4331, 0.2122, 0.4331, 0.205, 0.4432, 0.2047, 0.4432, 0.2047, 0.4331, 0.205, 0.4331, 0.1979, 0.4431, 0.1969, 0.4431, 0.1969, 0.4331, 0.1979, 0.4329, 0.1912, 0.4429, 0.1894, 0.4429, 0.1894, 0.4329, 0.1912, 0.4327, 0.1852, 0.4426, 0.1828, 0.3263, 0.1453, 0.3295, 0.1355, 0.3346, 0.1359, 0.332, 0.1458, 0.332, 0.1458, 0.3346, 0.1359, 0.3407, 0.1362, 0.3387, 0.1462, 0.3387, 0.1462, 0.3407, 0.1362, 0.3474, 0.1365, 0.3461, 0.1464, 0.3461, 0.1464, 0.3474, 0.1365, 0.3545, 0.1367, 0.354, 0.1466, 0.354, 0.1466, 0.3545, 0.1367, 0.3618, 0.1367, 0.3621, 0.1467, 0.3621, 0.1467, 0.3618, 0.1367, 0.3689, 0.1367, 0.37, 0.1466, 0.37, 0.1466, 0.3689, 0.1367, 0.3756, 0.1365, 0.3774, 0.1465, 0.3774, 0.1465, 0.3756, 0.1365, 0.3816, 0.1363, 0.3841, 0.1462, 0.09993, 0.519, 0.1026, 0.5091, 0.1086, 0.5095, 0.1066, 0.5194, 0.1066, 0.5194, 0.1086, 0.5095, 0.1153, 0.5097, 0.114, 0.5197, 0.114, 0.5197, 0.1153, 0.5097, 0.1224, 0.5099, 0.1219, 0.5198, 0.1219, 0.5198, 0.1224, 0.5099, 0.1297, 0.5099, 0.13, 0.5199, 0.13, 0.5199, 0.1297, 0.5099, 0.1368, 0.5099, 0.1379, 0.5199, 0.1379, 0.5199, 0.1368, 0.5099, 0.1435, 0.5097, 0.1453, 0.5197, 0.1453, 0.5197, 0.1435, 0.5097, 0.1495, 0.5095, 0.152, 0.5194, 0.152, 0.5194, 0.1495, 0.5095, 0.1547, 0.5092, 0.1577, 0.519, 0.3858, 0.1222, 0.3957, 0.1248, 0.3954, 0.1308, 0.3854, 0.1289, 0.3854, 0.1289, 0.3954, 0.1308, 0.3951, 0.1375, 0.3851, 0.1363, 0.3851, 0.1363, 0.3951, 0.1375, 0.3949, 0.1446, 0.3849, 0.1441, 0.1393, 0.4497, 0.1362, 0.451, 0.1335, 0.4419, 0.1349, 0.4413, 0.3849, 0.1441, 0.3949, 0.1446, 0.3949, 0.1518, 0.3849, 0.1521, 0.3849, 0.1521, 0.3949, 0.1518, 0.3949, 0.1589, 0.3849, 0.16, 0.1834, 0.1107, 0.1834, 0.1203, 0.1814, 0.1297, 0.1776, 0.1385, 0.1722, 0.1465, 0.1653, 0.1532, 0.1573, 0.1585, 0.1483, 0.1621, 0.1389, 0.1639, 0.1292, 0.1638, 0.1198, 0.1618, 0.1109, 0.1581, 0.1029, 0.1527, 0.09615, 0.1458, 0.09086, 0.1378, 0.08724, 0.1289, 0.08544, 0.1195, 0.08552, 0.1099, 0.08747, 0.1004, 0.09124, 0.0916, 0.09666, 0.08366, 0.1035, 0.07692, 0.1116, 0.07165, 0.1205, 0.06805, 0.13, 0.06625, 0.1397, 0.06633, 0.1491, 0.06828, 0.158, 0.07203, 0.166, 0.07744, 0.1727, 0.08429, 0.178, 0.09232, 0.1816, 0.1012, 0.1594, 0.3155, 0.1535, 0.3153, 0.1535, 0.3054, 0.1593, 0.3061, 0.1535, 0.3153, 0.1467, 0.3146, 0.1466, 0.3034, 0.1535, 0.3054, 0.1467, 0.3146, 0.1374, 0.3145, 0.1373, 0.3033, 0.1466, 0.3034, 0.1374, 0.3145, 0.1282, 0.3149, 0.1282, 0.3046, 0.1373, 0.3033, 0.1704, 0.2507, 0.161, 0.2428, 0.1655, 0.2362, 0.1763, 0.2421, 0.1593, 0.3251, 0.1534, 0.3253, 0.1535, 0.3153, 0.1594, 0.3155, 0.1534, 0.3253, 0.1466, 0.3259, 0.1467, 0.3146, 0.1535, 0.3153, 0.1466, 0.3259, 0.1373, 0.3258, 0.1374, 0.3145, 0.1467, 0.3146, 0.1373, 0.3258, 0.1281, 0.3253, 0.1282, 0.3149, 0.1374, 0.3145, 0.163, 0.258, 0.1552, 0.2485, 0.161, 0.2428, 0.1704, 0.2507, 0.1591, 0.3345, 0.1532, 0.3352, 0.1534, 0.3253, 0.1593, 0.3251, 0.1532, 0.3352, 0.1463, 0.337, 0.1466, 0.3259, 0.1534, 0.3253, 0.1463, 0.337, 0.137, 0.3369, 0.1373, 0.3258, 0.1466, 0.3259, 0.137, 0.3369, 0.1279, 0.3355, 0.1281, 0.3253, 0.1373, 0.3258, 0.1542, 0.2637, 0.1485, 0.2529, 0.1552, 0.2485, 0.163, 0.258, 0.1587, 0.3434, 0.1528, 0.3444, 0.1532, 0.3352, 0.1591, 0.3345, 0.3974, 0.288, 0.4037, 0.29, 0.3993, 0.3004, 0.3935, 0.2973, 0.1459, 0.3475, 0.1366, 0.3474, 0.137, 0.3369, 0.1463, 0.337, 0.1366, 0.3474, 0.1275, 0.3451, 0.1279, 0.3355, 0.137, 0.3369, 0.1445, 0.2676, 0.1411, 0.2559, 0.1485, 0.2529, 0.1542, 0.2637, 0.1582, 0.3514, 0.1523, 0.3528, 0.1528, 0.3444, 0.1587, 0.3434, 0.3995, 0.2782, 0.406, 0.2789, 0.4037, 0.29, 0.3974, 0.288, 0.1453, 0.3569, 0.1361, 0.3568, 0.1366, 0.3474, 0.1459, 0.3475, 0.1361, 0.3568, 0.127, 0.3538, 0.1275, 0.3451, 0.1366, 0.3474, 0.1343, 0.2696, 0.1332, 0.2574, 0.1411, 0.2559, 0.1445, 0.2676, 0.1577, 0.3582, 0.1518, 0.3599, 0.1523, 0.3528, 0.1582, 0.3514, 0.3996, 0.2681, 0.4061, 0.2675, 0.406, 0.2789, 0.3995, 0.2782, 0.1447, 0.3649, 0.1354, 0.3649, 0.1361, 0.3568, 0.1453, 0.3569, 0.1354, 0.3649, 0.1264, 0.3611, 0.127, 0.3538, 0.1361, 0.3568, 0.1238, 0.2695, 0.1251, 0.2573, 0.1332, 0.2574, 0.1343, 0.2696, 0.3264, 0.0866, 0.3206, 0.08547, 0.3202, 0.07711, 0.3261, 0.0786, 0.3977, 0.2582, 0.404, 0.2564, 0.4061, 0.2675, 0.3996, 0.2681, 0.3137, 0.08232, 0.3044, 0.08224, 0.304, 0.0728, 0.3133, 0.07289, 0.3044, 0.08224, 0.2953, 0.0844, 0.2949, 0.07573, 0.304, 0.0728, 0.1136, 0.2674, 0.1172, 0.2557, 0.1251, 0.2573, 0.1238, 0.2695, 0.3266, 0.09547, 0.3208, 0.09476, 0.3206, 0.08547, 0.3264, 0.0866, 0.3939, 0.2489, 0.3997, 0.2459, 0.404, 0.2564, 0.3977, 0.2582, 0.3139, 0.0928, 0.3046, 0.09272, 0.3044, 0.08224, 0.3137, 0.08232, 0.3046, 0.09272, 0.2955, 0.09402, 0.2953, 0.0844, 0.3044, 0.08224, 0.104, 0.2633, 0.1098, 0.2525, 0.1172, 0.2557, 0.1136, 0.2674, 0.3267, 0.1049, 0.3208, 0.1046, 0.3208, 0.09476, 0.3266, 0.09547, 0.3208, 0.1046, 0.314, 0.1039, 0.3139, 0.0928, 0.3208, 0.09476, 0.314, 0.1039, 0.3047, 0.1038, 0.3046, 0.09272, 0.3139, 0.0928, 0.3047, 0.1038, 0.2955, 0.1042, 0.2955, 0.09402, 0.3046, 0.09272, 0.09531, 0.2574, 0.1032, 0.248, 0.1098, 0.2525, 0.104, 0.2633, 0.3266, 0.1145, 0.3207, 0.1147, 0.3208, 0.1046, 0.3267, 0.1049, 0.3207, 0.1147, 0.3139, 0.1153, 0.314, 0.1039, 0.3208, 0.1046, 0.3139, 0.1153, 0.3046, 0.1152, 0.3047, 0.1038, 0.314, 0.1039, 0.3046, 0.1152, 0.2955, 0.1146, 0.2955, 0.1042, 0.3047, 0.1038, 0.08798, 0.25, 0.09755, 0.2423, 0.1032, 0.248, 0.09531, 0.2574, 0.3264, 0.1239, 0.3205, 0.1245, 0.3207, 0.1147, 0.3266, 0.1145, 0.3205, 0.1245, 0.3136, 0.1264, 0.3139, 0.1153, 0.3207, 0.1147, 0.3136, 0.1264, 0.3043, 0.1263, 0.3046, 0.1152, 0.3139, 0.1153, 0.3043, 0.1263, 0.2952, 0.1249, 0.2955, 0.1146, 0.3046, 0.1152, 0.08224, 0.2413, 0.09314, 0.2356, 0.09755, 0.2423, 0.08798, 0.25, 0.326, 0.1328, 0.3202, 0.1338, 0.3205, 0.1245, 0.3264, 0.1239, 0.386, 0.2882, 0.3924, 0.2895, 0.389, 0.3003, 0.383, 0.2978, 0.3132, 0.1369, 0.3039, 0.1368, 0.3043, 0.1263, 0.3136, 0.1264, 0.3039, 0.1368, 0.2948, 0.1345, 0.2952, 0.1249, 0.3043, 0.1263, 0.07832, 0.2317, 0.09012, 0.2282, 0.09314, 0.2356, 0.08224, 0.2413, 0.3256, 0.1408, 0.3197, 0.1422, 0.3202, 0.1338, 0.326, 0.1328, 0.3871, 0.2782, 0.3937, 0.2782, 0.3924, 0.2895, 0.386, 0.2882, 0.3126, 0.1463, 0.3034, 0.1462, 0.3039, 0.1368, 0.3132, 0.1369, 0.3034, 0.1462, 0.2943, 0.1431, 0.2948, 0.1345, 0.3039, 0.1368, 0.07637, 0.2214, 0.08862, 0.2203, 0.09012, 0.2282, 0.07832, 0.2317, 0.09487, 0.3509, 0.1007, 0.352, 0.1011, 0.3604, 0.09521, 0.3589, 0.3862, 0.2682, 0.3926, 0.2669, 0.3937, 0.2782, 0.3871, 0.2782, 0.1076, 0.3552, 0.1169, 0.3553, 0.1173, 0.3647, 0.108, 0.3646, 0.1169, 0.3553, 0.126, 0.3531, 0.1264, 0.3618, 0.1173, 0.3647, 0.07645, 0.211, 0.08869, 0.2123, 0.08862, 0.2203, 0.07637, 0.2214, 0.09467, 0.342, 0.1005, 0.3427, 0.1007, 0.352, 0.09487, 0.3509, 0.3833, 0.2585, 0.3894, 0.2561, 0.3926, 0.2669, 0.3862, 0.2682, 0.1074, 0.3447, 0.1167, 0.3448, 0.1169, 0.3553, 0.1076, 0.3552, 0.1167, 0.3448, 0.1258, 0.3435, 0.126, 0.3531, 0.1169, 0.3553, 0.07858, 0.2008, 0.09032, 0.2045, 0.08869, 0.2123, 0.07645, 0.211, 0.0946, 0.3326, 0.1004, 0.3329, 0.1005, 0.3427, 0.09467, 0.342, 0.1004, 0.3329, 0.1073, 0.3336, 0.1074, 0.3447, 0.1005, 0.3427, 0.1073, 0.3336, 0.1166, 0.3337, 0.1167, 0.3448, 0.1074, 0.3447, 0.1166, 0.3337, 0.1257, 0.3333, 0.1258, 0.3435, 0.1167, 0.3448, 0.08266, 0.1912, 0.09346, 0.1971, 0.09032, 0.2045, 0.07858, 0.2008, 0.09468, 0.323, 0.1005, 0.3228, 0.1004, 0.3329, 0.0946, 0.3326, 0.1005, 0.3228, 0.1074, 0.3222, 0.1073, 0.3336, 0.1004, 0.3329, 0.1074, 0.3222, 0.1167, 0.3223, 0.1166, 0.3337, 0.1073, 0.3336, 0.1167, 0.3223, 0.1258, 0.3229, 0.1257, 0.3333, 0.1166, 0.3337, 0.08854, 0.1826, 0.09798, 0.1905, 0.09346, 0.1971, 0.08266, 0.1912, 0.0949, 0.3136, 0.1008, 0.313, 0.1005, 0.3228, 0.09468, 0.323, 0.1008, 0.313, 0.1077, 0.3111, 0.1074, 0.3222, 0.1005, 0.3228, 0.1077, 0.3111, 0.1169, 0.3112, 0.1167, 0.3223, 0.1074, 0.3222, 0.1169, 0.3112, 0.1261, 0.3127, 0.1258, 0.3229, 0.1167, 0.3223, 0.09599, 0.1753, 0.1037, 0.1849, 0.09798, 0.1905, 0.08854, 0.1826, 0.09525, 0.3047, 0.1011, 0.3037, 0.1008, 0.313, 0.0949, 0.3136, 0.2859, 0.1337, 0.2922, 0.1356, 0.2877, 0.1461, 0.2819, 0.1429, 0.1081, 0.3007, 0.1173, 0.3007, 0.1169, 0.3112, 0.1077, 0.3111, 0.1173, 0.3007, 0.1264, 0.303, 0.1261, 0.3127, 0.1169, 0.3112, 0.1047, 0.1696, 0.1104, 0.1805, 0.1037, 0.1849, 0.09599, 0.1753, 0.09572, 0.2967, 0.1016, 0.2953, 0.1011, 0.3037, 0.09525, 0.3047, 0.2879, 0.1238, 0.2945, 0.1245, 0.2922, 0.1356, 0.2859, 0.1337, 0.1086, 0.2912, 0.1179, 0.2913, 0.1173, 0.3007, 0.1081, 0.3007, 0.1179, 0.2913, 0.127, 0.2944, 0.1264, 0.303, 0.1173, 0.3007, 0.1144, 0.1657, 0.1179, 0.1775, 0.1104, 0.1805, 0.1047, 0.1696, 0.09629, 0.2899, 0.1022, 0.2882, 0.1016, 0.2953, 0.09572, 0.2967, 0.288, 0.1138, 0.2946, 0.1132, 0.2945, 0.1245, 0.2879, 0.1238, 0.1093, 0.2832, 0.1186, 0.2833, 0.1179, 0.2913, 0.1086, 0.2912, 0.4156, 0.2834, 0.4065, 0.2863, 0.406, 0.279, 0.4151, 0.2754, 0.1247, 0.1637, 0.1258, 0.176, 0.1179, 0.1775, 0.1144, 0.1657, 0.4381, 0.2972, 0.4322, 0.2961, 0.4318, 0.2877, 0.4377, 0.2892, 0.2861, 0.1039, 0.2924, 0.1021, 0.2946, 0.1132, 0.288, 0.1138, 0.4253, 0.2929, 0.416, 0.2928, 0.4156, 0.2834, 0.4249, 0.2835, 0.416, 0.2928, 0.4069, 0.295, 0.4065, 0.2863, 0.4156, 0.2834, 0.1351, 0.1638, 0.1338, 0.176, 0.1258, 0.176, 0.1247, 0.1637, 0.4383, 0.3061, 0.4324, 0.3054, 0.4322, 0.2961, 0.4381, 0.2972, 0.2823, 0.0946, 0.2882, 0.09155, 0.2924, 0.1021, 0.2861, 0.1039, 0.4255, 0.3034, 0.4163, 0.3033, 0.416, 0.2928, 0.4253, 0.2929, 0.4163, 0.3033, 0.4071, 0.3046, 0.4069, 0.295, 0.416, 0.2928, 0.1454, 0.166, 0.1417, 0.1776, 0.1338, 0.176, 0.1351, 0.1638, 0.4383, 0.3155, 0.4325, 0.3152, 0.4324, 0.3054, 0.4383, 0.3061, 0.4325, 0.3152, 0.4256, 0.3145, 0.4255, 0.3034, 0.4324, 0.3054, 0.4256, 0.3145, 0.4163, 0.3144, 0.4163, 0.3033, 0.4255, 0.3034, 0.4163, 0.3144, 0.4072, 0.3148, 0.4071, 0.3046, 0.4163, 0.3033, 0.155, 0.17, 0.1491, 0.1808, 0.1417, 0.1776, 0.1454, 0.166, 0.4382, 0.3251, 0.4324, 0.3253, 0.4325, 0.3152, 0.4383, 0.3155, 0.4324, 0.3253, 0.4255, 0.3259, 0.4256, 0.3145, 0.4325, 0.3152, 0.4255, 0.3259, 0.4162, 0.3258, 0.4163, 0.3144, 0.4256, 0.3145, 0.4162, 0.3258, 0.4071, 0.3252, 0.4072, 0.3148, 0.4163, 0.3144, 0.1637, 0.1759, 0.1558, 0.1853, 0.1491, 0.1808, 0.155, 0.17, 0.438, 0.3345, 0.4322, 0.3351, 0.4324, 0.3253, 0.4382, 0.3251, 0.4322, 0.3351, 0.4253, 0.337, 0.4255, 0.3259, 0.4324, 0.3253, 0.4253, 0.337, 0.416, 0.3369, 0.4162, 0.3258, 0.4255, 0.3259, 0.416, 0.3369, 0.4069, 0.3354, 0.4071, 0.3252, 0.4162, 0.3258, 0.171, 0.1833, 0.1614, 0.191, 0.1558, 0.1853, 0.1637, 0.1759, 0.4377, 0.3434, 0.4318, 0.3444, 0.4322, 0.3351, 0.438, 0.3345, 0.3949, 0.3521, 0.401, 0.3547, 0.3955, 0.3647, 0.3901, 0.361, 0.4248, 0.3474, 0.4156, 0.3474, 0.416, 0.3369, 0.4253, 0.337, 0.4156, 0.3474, 0.4065, 0.3451, 0.4069, 0.3354, 0.416, 0.3369, 0.1767, 0.192, 0.1658, 0.1977, 0.1614, 0.191, 0.171, 0.1833, 0.4372, 0.3514, 0.4313, 0.3528, 0.4318, 0.3444, 0.4377, 0.3434, 0.3979, 0.3425, 0.4044, 0.3439, 0.401, 0.3547, 0.3949, 0.3521, 0.4243, 0.3569, 0.415, 0.3568, 0.4156, 0.3474, 0.4248, 0.3474, 0.415, 0.3568, 0.406, 0.3537, 0.4065, 0.3451, 0.4156, 0.3474, 0.1806, 0.2017, 0.1688, 0.2051, 0.1658, 0.1977, 0.1767, 0.192, 0.4366, 0.3582, 0.4307, 0.3599, 0.4313, 0.3528, 0.4372, 0.3514, 0.399, 0.3326, 0.4056, 0.3326, 0.4044, 0.3439, 0.3979, 0.3425, 0.4236, 0.3649, 0.4143, 0.3648, 0.415, 0.3568, 0.4243, 0.3569, 0.4143, 0.3648, 0.4054, 0.3611, 0.406, 0.3537, 0.415, 0.3568, 0.1826, 0.2119, 0.1703, 0.213, 0.1688, 0.2051, 0.1806, 0.2017, 0.1588, 0.2892, 0.1529, 0.2877, 0.1524, 0.2806, 0.1583, 0.2824, 0.3981, 0.3225, 0.4046, 0.3213, 0.4056, 0.3326, 0.399, 0.3326, 0.1459, 0.2835, 0.1367, 0.2834, 0.1361, 0.2754, 0.1454, 0.2755, 0.1367, 0.2834, 0.1276, 0.2864, 0.1271, 0.279, 0.1361, 0.2754, 0.1825, 0.2223, 0.1703, 0.221, 0.1703, 0.213, 0.1826, 0.2119, 0.1591, 0.2972, 0.1532, 0.2961, 0.1529, 0.2877, 0.1588, 0.2892, 0.3952, 0.3129, 0.4014, 0.3104, 0.4046, 0.3213, 0.3981, 0.3225, 0.1463, 0.293, 0.1371, 0.2929, 0.1367, 0.2834, 0.1459, 0.2835, 0.1371, 0.2929, 0.1279, 0.295, 0.1276, 0.2864, 0.1367, 0.2834, 0.1804, 0.2325, 0.1686, 0.2288, 0.1703, 0.221, 0.1825, 0.2223, 0.1593, 0.3061, 0.1535, 0.3054, 0.1532, 0.2961, 0.1591, 0.2972, 0.3906, 0.304, 0.3961, 0.3004, 0.4014, 0.3104, 0.3952, 0.3129, 0.1466, 0.3034, 0.1373, 0.3033, 0.1371, 0.2929, 0.1463, 0.293, 0.1373, 0.3033, 0.1282, 0.3046, 0.1279, 0.295, 0.1371, 0.2929, 0.1763, 0.2421, 0.1655, 0.2362, 0.1686, 0.2288, 0.1804, 0.2325, 0.09886, 0.5195, 0.0976, 0.5196, 0.09869, 0.3878, 0.09995, 0.3877, 0.1447, 0.4237, 0.1466, 0.4265, 0.1382, 0.4309, 0.1373, 0.4296, 0.118, 0.4234, 0.1205, 0.4211, 0.1265, 0.4285, 0.1254, 0.4295, 0.1262, 0.4509, 0.123, 0.4496, 0.1276, 0.4412, 0.129, 0.4418, 0.1485, 0.4363, 0.1478, 0.4396, 0.1387, 0.4368, 0.139, 0.4353, 0.1298, 0.4173, 0.1331, 0.4174, 0.1321, 0.4268, 0.1306, 0.4268, 0.116, 0.4425, 0.1147, 0.4393, 0.1239, 0.4366, 0.1245, 0.438, 0.1147, 0.4393, 0.1141, 0.436, 0.1236, 0.4352, 0.1239, 0.4366, 0.1422, 0.4479, 0.1393, 0.4497, 0.1349, 0.4413, 0.1362, 0.4405, 0.1424, 0.4213, 0.1447, 0.4237, 0.1373, 0.4296, 0.1363, 0.4286, 0.1161, 0.4262, 0.118, 0.4234, 0.1254, 0.4295, 0.1245, 0.4308, 0.1295, 0.4516, 0.1262, 0.4509, 0.129, 0.4418, 0.1305, 0.4421, 0.1485, 0.4329, 0.1485, 0.4363, 0.139, 0.4353, 0.139, 0.4338, 0.1264, 0.418, 0.1298, 0.4173, 0.1306, 0.4268, 0.1291, 0.4271, 0.1179, 0.4453, 0.116, 0.4425, 0.1245, 0.438, 0.1253, 0.4393, 0.1446, 0.4455, 0.1422, 0.4479, 0.1362, 0.4405, 0.1372, 0.4394, 0.1396, 0.4194, 0.1424, 0.4213, 0.1363, 0.4286, 0.135, 0.4277, 0.1148, 0.4293, 0.1161, 0.4262, 0.1245, 0.4308, 0.1239, 0.4322, 0.1329, 0.4516, 0.1295, 0.4516, 0.1305, 0.4421, 0.132, 0.4421, 0.1479, 0.4296, 0.1485, 0.4329, 0.139, 0.4338, 0.1387, 0.4323, 0.1233, 0.4192, 0.1264, 0.418, 0.1291, 0.4271, 0.1277, 0.4276, 0.1202, 0.4477, 0.1179, 0.4453, 0.1253, 0.4393, 0.1264, 0.4404, 0.1465, 0.4427, 0.1446, 0.4455, 0.1372, 0.4394, 0.1381, 0.4382, 0.1365, 0.418, 0.1396, 0.4194, 0.135, 0.4277, 0.1336, 0.4271, 0.1141, 0.4326, 0.1148, 0.4293, 0.1239, 0.4322, 0.1236, 0.4336, 0.1362, 0.451, 0.1329, 0.4516, 0.132, 0.4421, 0.1335, 0.4419, 0.1466, 0.4265, 0.1479, 0.4296, 0.1387, 0.4323, 0.1382, 0.4309, 0.1205, 0.4211, 0.1233, 0.4192, 0.1277, 0.4276, 0.1265, 0.4285, 0.123, 0.4496, 0.1202, 0.4477, 0.1264, 0.4404, 0.1276, 0.4412, 0.1478, 0.4396, 0.1465, 0.4427, 0.1381, 0.4382, 0.1387, 0.4368, 0.1331, 0.4174, 0.1365, 0.418, 0.1336, 0.4271, 0.1321, 0.4268, 0.1141, 0.436, 0.1141, 0.4326, 0.1236, 0.4336, 0.1236, 0.4352, 0.3949, 0.1518, 0.3949, 0.1446, 0.4034, 0.1448, 0.4034, 0.1517, 0.4034, 0.1517, 0.4034, 0.1448, 0.4164, 0.1451, 0.4163, 0.1517, 0.4163, 0.1517, 0.4164, 0.1451, 0.4317, 0.1458, 0.4316, 0.1513, 0.4316, 0.1513, 0.4317, 0.1458, 0.4435, 0.1469, 0.4435, 0.1503, 0.1224, 0.5099, 0.1153, 0.5097, 0.1159, 0.5013, 0.1227, 0.5014, 0.1227, 0.5014, 0.1159, 0.5013, 0.1164, 0.4884, 0.1229, 0.4885, 0.1229, 0.4885, 0.1164, 0.4884, 0.1181, 0.4732, 0.1236, 0.4733, 0.1236, 0.4733, 0.1181, 0.4732, 0.1214, 0.4615, 0.1247, 0.4615, 0.3407, 0.1362, 0.3346, 0.1359, 0.3359, 0.1275, 0.3416, 0.1278, 0.3416, 0.1278, 0.3359, 0.1275, 0.3369, 0.1146, 0.3424, 0.1149, 0.3424, 0.1149, 0.3369, 0.1146, 0.3405, 0.0995, 0.3451, 0.09977, 0.1583, 0.4429, 0.1561, 0.448, 0.1465, 0.4427, 0.1478, 0.4396, 0.4323, 0.232, 0.4319, 0.2371, 0.4235, 0.2357, 0.4239, 0.2308, 0.4239, 0.2308, 0.4235, 0.2357, 0.4106, 0.2345, 0.4109, 0.2298, 0.4109, 0.2298, 0.4106, 0.2345, 0.3954, 0.2301, 0.3958, 0.2262, 0.1178, 0.4592, 0.1132, 0.4561, 0.1202, 0.4477, 0.123, 0.4496, 0.1495, 0.5095, 0.1435, 0.5097, 0.1427, 0.5013, 0.1485, 0.5011, 0.1485, 0.5011, 0.1427, 0.5013, 0.1422, 0.4884, 0.1477, 0.4882, 0.1477, 0.4882, 0.1422, 0.4884, 0.1397, 0.4732, 0.1443, 0.473, 0.1135, 0.4125, 0.1182, 0.4095, 0.1233, 0.4192, 0.1205, 0.4211, 0.3689, 0.1367, 0.3618, 0.1367, 0.3617, 0.1283, 0.3684, 0.1282, 0.3684, 0.1282, 0.3617, 0.1283, 0.3616, 0.1154, 0.3681, 0.1153, 0.3681, 0.1153, 0.3616, 0.1154, 0.3612, 0.1001, 0.3666, 0.1001, 0.3666, 0.1001, 0.3612, 0.1001, 0.3602, 0.08835, 0.3635, 0.08833, 0.4331, 0.205, 0.4331, 0.2122, 0.4246, 0.212, 0.4247, 0.2051, 0.4247, 0.2051, 0.4246, 0.212, 0.4117, 0.2118, 0.4117, 0.2052, 0.4117, 0.2052, 0.4117, 0.2118, 0.3964, 0.2111, 0.3964, 0.2056, 0.3964, 0.2056, 0.3964, 0.2111, 0.3845, 0.2099, 0.3846, 0.2065, 0.3949, 0.1446, 0.3951, 0.1375, 0.4036, 0.1381, 0.4034, 0.1448, 0.4034, 0.1448, 0.4036, 0.1381, 0.4165, 0.1386, 0.4164, 0.1451, 0.4164, 0.1451, 0.4165, 0.1386, 0.4318, 0.1403, 0.4317, 0.1458, 0.4317, 0.1458, 0.4318, 0.1403, 0.4436, 0.1436, 0.4435, 0.1469, 0.1153, 0.5097, 0.1086, 0.5095, 0.1095, 0.501, 0.1159, 0.5013, 0.1159, 0.5013, 0.1095, 0.501, 0.1103, 0.4882, 0.1164, 0.4884, 0.1164, 0.4884, 0.1103, 0.4882, 0.113, 0.473, 0.1181, 0.4732, 0.1181, 0.4732, 0.113, 0.473, 0.1183, 0.4613, 0.1214, 0.4615, 0.4323, 0.1801, 0.4327, 0.1852, 0.4242, 0.1863, 0.4239, 0.1814, 0.4239, 0.1814, 0.4242, 0.1863, 0.4113, 0.1871, 0.411, 0.1824, 0.411, 0.1824, 0.4113, 0.1871, 0.3961, 0.1904, 0.3958, 0.1865, 0.1561, 0.448, 0.153, 0.4525, 0.1446, 0.4455, 0.1465, 0.4427, 0.3957, 0.1767, 0.3953, 0.1716, 0.4038, 0.1706, 0.4041, 0.1754, 0.4041, 0.1754, 0.4038, 0.1706, 0.4167, 0.1698, 0.417, 0.1744, 0.417, 0.1744, 0.4167, 0.1698, 0.432, 0.1664, 0.4322, 0.1703, 0.1132, 0.4561, 0.1093, 0.4522, 0.1179, 0.4453, 0.1202, 0.4477, 0.1435, 0.5097, 0.1368, 0.5099, 0.1363, 0.5014, 0.1427, 0.5013, 0.1427, 0.5013, 0.1363, 0.5014, 0.136, 0.4886, 0.1422, 0.4884, 0.1422, 0.4884, 0.136, 0.4886, 0.1346, 0.4733, 0.1397, 0.4732, 0.1397, 0.4732, 0.1346, 0.4733, 0.1315, 0.4615, 0.1346, 0.4615, 0.3618, 0.1367, 0.3545, 0.1367, 0.3547, 0.1282, 0.3617, 0.1283, 0.3617, 0.1283, 0.3547, 0.1282, 0.355, 0.1153, 0.3616, 0.1154, 0.3616, 0.1154, 0.355, 0.1153, 0.3557, 0.1001, 0.3612, 0.1001, 0.3612, 0.1001, 0.3557, 0.1001, 0.3568, 0.08832, 0.3602, 0.08835, 0.4331, 0.2122, 0.4329, 0.2193, 0.4245, 0.2188, 0.4246, 0.212, 0.4246, 0.212, 0.4245, 0.2188, 0.4115, 0.2182, 0.4117, 0.2118, 0.4117, 0.2118, 0.4115, 0.2182, 0.3962, 0.2165, 0.3964, 0.2111, 0.3964, 0.2111, 0.3962, 0.2165, 0.3845, 0.2132, 0.3845, 0.2099, 0.3951, 0.1375, 0.3954, 0.1308, 0.4038, 0.1317, 0.4036, 0.1381, 0.4036, 0.1381, 0.4038, 0.1317, 0.4167, 0.1325, 0.4165, 0.1386, 0.4165, 0.1386, 0.4167, 0.1325, 0.432, 0.1352, 0.4318, 0.1403, 0.4318, 0.1403, 0.432, 0.1352, 0.4437, 0.1405, 0.4436, 0.1436, 0.1086, 0.5095, 0.1026, 0.5091, 0.1038, 0.5007, 0.1095, 0.501, 0.1095, 0.501, 0.1038, 0.5007, 0.1048, 0.4878, 0.1103, 0.4882, 0.1103, 0.4882, 0.1048, 0.4878, 0.1084, 0.4727, 0.113, 0.473, 0.1448, 0.4097, 0.1494, 0.4128, 0.1424, 0.4213, 0.1396, 0.4194, 0.4327, 0.1852, 0.4329, 0.1912, 0.4245, 0.192, 0.4242, 0.1863, 0.4242, 0.1863, 0.4245, 0.192, 0.4115, 0.1926, 0.4113, 0.1871, 0.4113, 0.1871, 0.4115, 0.1926, 0.3963, 0.195, 0.3961, 0.1904, 0.153, 0.4525, 0.1491, 0.4564, 0.1422, 0.4479, 0.1446, 0.4455, 0.3953, 0.1716, 0.3951, 0.1656, 0.4035, 0.1648, 0.4038, 0.1706, 0.4038, 0.1706, 0.4035, 0.1648, 0.4165, 0.1643, 0.4167, 0.1698, 0.4167, 0.1698, 0.4165, 0.1643, 0.4318, 0.1618, 0.432, 0.1664, 0.1093, 0.4522, 0.1062, 0.4475, 0.116, 0.4425, 0.1179, 0.4453, 0.1368, 0.5099, 0.1297, 0.5099, 0.1296, 0.5015, 0.1363, 0.5014, 0.1363, 0.5014, 0.1296, 0.5015, 0.1295, 0.4886, 0.136, 0.4886, 0.136, 0.4886, 0.1295, 0.4886, 0.1291, 0.4733, 0.1346, 0.4733, 0.1346, 0.4733, 0.1291, 0.4733, 0.1281, 0.4616, 0.1315, 0.4615, 0.3545, 0.1367, 0.3474, 0.1365, 0.348, 0.1281, 0.3547, 0.1282, 0.3547, 0.1282, 0.348, 0.1281, 0.3485, 0.1152, 0.355, 0.1153, 0.355, 0.1153, 0.3485, 0.1152, 0.3502, 0.09997, 0.3557, 0.1001, 0.3557, 0.1001, 0.3502, 0.09997, 0.3535, 0.08824, 0.3568, 0.08832, 0.4329, 0.2193, 0.4327, 0.226, 0.4242, 0.2251, 0.4245, 0.2188, 0.4245, 0.2188, 0.4242, 0.2251, 0.4113, 0.2243, 0.4115, 0.2182, 0.4115, 0.2182, 0.4113, 0.2243, 0.396, 0.2216, 0.3962, 0.2165, 0.3962, 0.2165, 0.396, 0.2216, 0.3843, 0.2163, 0.3845, 0.2132, 0.3954, 0.1308, 0.3957, 0.1248, 0.4042, 0.126, 0.4038, 0.1317, 0.4038, 0.1317, 0.4042, 0.126, 0.4171, 0.127, 0.4167, 0.1325, 0.4167, 0.1325, 0.4171, 0.127, 0.4323, 0.1306, 0.432, 0.1352, 0.1065, 0.421, 0.1096, 0.4164, 0.118, 0.4234, 0.1161, 0.4262, 0.3816, 0.1363, 0.3756, 0.1365, 0.3748, 0.1281, 0.3806, 0.1279, 0.3806, 0.1279, 0.3748, 0.1281, 0.3742, 0.1152, 0.3798, 0.115, 0.3798, 0.115, 0.3742, 0.1152, 0.3718, 0.09999, 0.3764, 0.09979, 0.1494, 0.4128, 0.1533, 0.4168, 0.1447, 0.4237, 0.1424, 0.4213, 0.4329, 0.1912, 0.4331, 0.1979, 0.4246, 0.1984, 0.4245, 0.192, 0.4245, 0.192, 0.4246, 0.1984, 0.4117, 0.1987, 0.4115, 0.1926, 0.4115, 0.1926, 0.4117, 0.1987, 0.3964, 0.2001, 0.3963, 0.195, 0.3963, 0.195, 0.3964, 0.2001, 0.3845, 0.2032, 0.3845, 0.2001, 0.3949, 0.1589, 0.3949, 0.1518, 0.4034, 0.1517, 0.4034, 0.1585, 0.4034, 0.1585, 0.4034, 0.1517, 0.4163, 0.1517, 0.4163, 0.1582, 0.4163, 0.1582, 0.4163, 0.1517, 0.4316, 0.1513, 0.4317, 0.1567, 0.4317, 0.1567, 0.4316, 0.1513, 0.4435, 0.1503, 0.4435, 0.1536, 0.3951, 0.1656, 0.3949, 0.1589, 0.4034, 0.1585, 0.4035, 0.1648, 0.4035, 0.1648, 0.4034, 0.1585, 0.4163, 0.1582, 0.4165, 0.1643, 0.4165, 0.1643, 0.4163, 0.1582, 0.4317, 0.1567, 0.4318, 0.1618, 0.4318, 0.1618, 0.4317, 0.1567, 0.4435, 0.1536, 0.4435, 0.1567, 0.1297, 0.5099, 0.1224, 0.5099, 0.1227, 0.5014, 0.1296, 0.5015, 0.1296, 0.5015, 0.1227, 0.5014, 0.1229, 0.4885, 0.1295, 0.4886, 0.1295, 0.4886, 0.1229, 0.4885, 0.1236, 0.4733, 0.1291, 0.4733, 0.1291, 0.4733, 0.1236, 0.4733, 0.1247, 0.4615, 0.1281, 0.4616, 0.3474, 0.1365, 0.3407, 0.1362, 0.3416, 0.1278, 0.348, 0.1281, 0.348, 0.1281, 0.3416, 0.1278, 0.3424, 0.1149, 0.3485, 0.1152, 0.3485, 0.1152, 0.3424, 0.1149, 0.3451, 0.09977, 0.3502, 0.09997, 0.3502, 0.09997, 0.3451, 0.09977, 0.3504, 0.08812, 0.3535, 0.08824, 0.4327, 0.226, 0.4323, 0.232, 0.4239, 0.2308, 0.4242, 0.2251, 0.4242, 0.2251, 0.4239, 0.2308, 0.4109, 0.2298, 0.4113, 0.2243, 0.4113, 0.2243, 0.4109, 0.2298, 0.3958, 0.2262, 0.396, 0.2216, 0.1229, 0.4614, 0.1178, 0.4592, 0.123, 0.4496, 0.1262, 0.4509, 0.3957, 0.1248, 0.3961, 0.1197, 0.4046, 0.1212, 0.4042, 0.126, 0.4042, 0.126, 0.4046, 0.1212, 0.4175, 0.1224, 0.4171, 0.127, 0.1524, 0.4879, 0.1477, 0.4882, 0.1443, 0.473, 0.1482, 0.4727, 0.1096, 0.4164, 0.1135, 0.4125, 0.1205, 0.4211, 0.118, 0.4234, 0.3756, 0.1365, 0.3689, 0.1367, 0.3684, 0.1282, 0.3748, 0.1281, 0.3748, 0.1281, 0.3684, 0.1282, 0.3681, 0.1153, 0.3742, 0.1152, 0.3742, 0.1152, 0.3681, 0.1153, 0.3666, 0.1001, 0.3718, 0.09999, 0.3718, 0.09999, 0.3666, 0.1001, 0.3635, 0.08833, 0.3667, 0.08825, 0.4331, 0.1979, 0.4331, 0.205, 0.4247, 0.2051, 0.4246, 0.1984, 0.4246, 0.1984, 0.4247, 0.2051, 0.4117, 0.2052, 0.4117, 0.1987, 0.4117, 0.1987, 0.4117, 0.2052, 0.3964, 0.2056, 0.3964, 0.2001, 0.3964, 0.2001, 0.3964, 0.2056, 0.3846, 0.2065, 0.3845, 0.2032, 0.4379, 0.2643, 0.4384, 0.2657, 0.4368, 0.2662, 0.4363, 0.2651, 0.09171, 0.5196, 0.09031, 0.5195, 0.0914, 0.3877, 0.0928, 0.3878, 0.07189, 0.5194, 0.07037, 0.5194, 0.07146, 0.3876, 0.07297, 0.3876, 0.09993, 0.5195, 0.09886, 0.5195, 0.09995, 0.3877, 0.101, 0.3877, 0.0932, 0.5196, 0.09171, 0.5196, 0.0928, 0.3878, 0.09429, 0.3878, 0.07337, 0.5194, 0.07189, 0.5194, 0.07297, 0.3876, 0.07446, 0.3876, 0.088, 0.3877, 0.08907, 0.3878, 0.08798, 0.5196, 0.08691, 0.5195, 0.09471, 0.5196, 0.0932, 0.5196, 0.09429, 0.3878, 0.0958, 0.3878, 0.07477, 0.5194, 0.07337, 0.5194, 0.07446, 0.3876, 0.07586, 0.3876, 0.08674, 0.3876, 0.088, 0.3877, 0.08691, 0.5195, 0.08565, 0.5194, 0.0962, 0.5196, 0.09471, 0.5196, 0.0958, 0.3878, 0.09729, 0.3878, 0.07603, 0.5193, 0.07477, 0.5194, 0.07586, 0.3876, 0.07712, 0.3875, 0.08534, 0.3875, 0.08674, 0.3876, 0.08565, 0.5194, 0.08425, 0.5193, 0.0758, 0.1372, 0.07706, 0.1373, 0.07597, 0.2691, 0.07471, 0.269, 0.08385, 0.3875, 0.08534, 0.3875, 0.08425, 0.5193, 0.08277, 0.5193, 0.0744, 0.1372, 0.0758, 0.1372, 0.07471, 0.269, 0.07331, 0.269, 0.08234, 0.3875, 0.08385, 0.3875, 0.08277, 0.5193, 0.08125, 0.5193, 0.07292, 0.1371, 0.0744, 0.1372, 0.07331, 0.269, 0.07183, 0.2689, 0.08085, 0.3875, 0.08234, 0.3875, 0.08125, 0.5193, 0.07976, 0.5193, 0.0714, 0.1371, 0.07292, 0.1371, 0.07183, 0.2689, 0.07031, 0.2689, 0.07945, 0.3875, 0.08085, 0.3875, 0.07976, 0.5193, 0.07836, 0.5193, 0.06991, 0.1371, 0.0714, 0.1371, 0.07031, 0.2689, 0.06883, 0.2689, 0.07819, 0.3876, 0.07945, 0.3875, 0.07836, 0.5193, 0.0771, 0.5194, 0.06851, 0.1371, 0.06991, 0.1371, 0.06883, 0.2689, 0.06743, 0.2689, 0.07712, 0.3877, 0.07819, 0.3876, 0.0771, 0.5194, 0.07603, 0.5195, 0.06725, 0.1372, 0.06851, 0.1371, 0.06743, 0.2689, 0.06617, 0.269, 0.06749, 0.5193, 0.06623, 0.5193, 0.06731, 0.3875, 0.06857, 0.3875, 0.08905, 0.5194, 0.08798, 0.5194, 0.08907, 0.3876, 0.09014, 0.3876, 0.06888, 0.5194, 0.06749, 0.5193, 0.06857, 0.3875, 0.06997, 0.3876, 0.0976, 0.5196, 0.0962, 0.5196, 0.09729, 0.3878, 0.09869, 0.3878, 0.09031, 0.5195, 0.08905, 0.5194, 0.09014, 0.3876, 0.0914, 0.3877, 0.07037, 0.5194, 0.06888, 0.5194, 0.06997, 0.3876, 0.07146, 0.3876, 0.09418, 0.2832, 0.09501, 0.2832, 0.09417, 0.3854, 0.09334, 0.3853, 0.4378, 0.2715, 0.437, 0.2728, 0.4356, 0.2717, 0.4363, 0.2707, 0.4233, 0.2685, 0.4233, 0.267, 0.4251, 0.2672, 0.4251, 0.2684, 0.437, 0.263, 0.4379, 0.2643, 0.4363, 0.2651, 0.4357, 0.2641, 0.4384, 0.2701, 0.4378, 0.2715, 0.4363, 0.2707, 0.4367, 0.2696, 0.4236, 0.27, 0.4233, 0.2685, 0.4251, 0.2684, 0.4253, 0.2695, 0.436, 0.2619, 0.437, 0.263, 0.4357, 0.2641, 0.4349, 0.2633, 0.4242, 0.2714, 0.4236, 0.27, 0.4253, 0.2695, 0.4257, 0.2706, 0.4347, 0.2611, 0.436, 0.2619, 0.4349, 0.2633, 0.4339, 0.2626, 0.425, 0.2727, 0.4242, 0.2714, 0.4257, 0.2706, 0.4264, 0.2716, 0.4333, 0.2605, 0.4347, 0.2611, 0.4339, 0.2626, 0.4328, 0.2621, 0.4261, 0.2737, 0.425, 0.2727, 0.4264, 0.2716, 0.4272, 0.2724, 0.4318, 0.2602, 0.4333, 0.2605, 0.4328, 0.2621, 0.4317, 0.2619, 0.4273, 0.2746, 0.4261, 0.2737, 0.4272, 0.2724, 0.4282, 0.2731, 0.4303, 0.2602, 0.4318, 0.2602, 0.4317, 0.2619, 0.4305, 0.2619, 0.4287, 0.2752, 0.4273, 0.2746, 0.4282, 0.2731, 0.4292, 0.2735, 0.4288, 0.2605, 0.4303, 0.2602, 0.4305, 0.2619, 0.4293, 0.2621, 0.4302, 0.2755, 0.4287, 0.2752, 0.4292, 0.2735, 0.4304, 0.2738, 0.4274, 0.261, 0.4288, 0.2605, 0.4293, 0.2621, 0.4282, 0.2626, 0.4317, 0.2755, 0.4302, 0.2755, 0.4304, 0.2738, 0.4316, 0.2738, 0.4262, 0.2618, 0.4274, 0.261, 0.4282, 0.2626, 0.4273, 0.2632, 0.4332, 0.2752, 0.4317, 0.2755, 0.4316, 0.2738, 0.4327, 0.2736, 0.4251, 0.2629, 0.4262, 0.2618, 0.4273, 0.2632, 0.4264, 0.264, 0.4387, 0.2687, 0.4384, 0.2701, 0.4367, 0.2696, 0.437, 0.2685, 0.4346, 0.2747, 0.4332, 0.2752, 0.4327, 0.2736, 0.4338, 0.2731, 0.4242, 0.2642, 0.4251, 0.2629, 0.4264, 0.264, 0.4258, 0.265, 0.4387, 0.2671, 0.4387, 0.2687, 0.437, 0.2685, 0.437, 0.2673, 0.4359, 0.2738, 0.4346, 0.2747, 0.4338, 0.2731, 0.4348, 0.2725, 0.4236, 0.2655, 0.4242, 0.2642, 0.4258, 0.265, 0.4253, 0.2661, 0.4384, 0.2657, 0.4387, 0.2671, 0.437, 0.2673, 0.4368, 0.2662, 0.437, 0.2728, 0.4359, 0.2738, 0.4348, 0.2725, 0.4356, 0.2717, 0.4233, 0.267, 0.4236, 0.2655, 0.4253, 0.2661, 0.4251, 0.2672, 0.4114, 0.27, 0.4114, 0.2688, 0.4116, 0.2677, 0.4121, 0.2666, 0.4128, 0.2656, 0.4136, 0.2648, 0.4146, 0.2642, 0.4157, 0.2637, 0.4168, 0.2635, 0.418, 0.2635, 0.4191, 0.2638, 0.4202, 0.2642, 0.4212, 0.2649, 0.422, 0.2657, 0.4227, 0.2667, 0.4231, 0.2678, 0.4233, 0.2689, 0.4233, 0.2701, 0.4231, 0.2712, 0.4226, 0.2723, 0.422, 0.2733, 0.4211, 0.2741, 0.4201, 0.2747, 0.419, 0.2752, 0.4179, 0.2754, 0.4167, 0.2754, 0.4156, 0.2751, 0.4145, 0.2747, 0.4135, 0.274, 0.4127, 0.2732, 0.4121, 0.2722, 0.4116, 0.2711, 0.1933, 0.04546, 0.1945, 0.04547, 0.1936, 0.1476, 0.1924, 0.1476, 0.09321, 0.2831, 0.09418, 0.2832, 0.09334, 0.3853, 0.09236, 0.3853, 0.1921, 0.04547, 0.1933, 0.04546, 0.1924, 0.1476, 0.1913, 0.1476, 0.09212, 0.2831, 0.09321, 0.2831, 0.09236, 0.3853, 0.09128, 0.3852, 0.191, 0.0455, 0.1921, 0.04547, 0.1913, 0.1476, 0.1902, 0.1476, 0.09097, 0.2831, 0.09212, 0.2831, 0.09128, 0.3852, 0.09013, 0.3852, 0.1901, 0.04554, 0.191, 0.0455, 0.1902, 0.1476, 0.1892, 0.1477, 0.0898, 0.283, 0.09097, 0.2831, 0.09013, 0.3852, 0.08896, 0.3852, 0.1892, 0.04559, 0.1901, 0.04554, 0.1892, 0.1477, 0.1884, 0.1477, 0.08865, 0.2831, 0.0898, 0.283, 0.08896, 0.3852, 0.08781, 0.3852, 0.07719, 0.283, 0.07817, 0.283, 0.07732, 0.3852, 0.07635, 0.3851, 0.08757, 0.2831, 0.08865, 0.2831, 0.08781, 0.3852, 0.08672, 0.3852, 0.07611, 0.2829, 0.07719, 0.283, 0.07635, 0.3851, 0.07527, 0.3851, 0.08659, 0.2831, 0.08757, 0.2831, 0.08672, 0.3852, 0.08575, 0.3853, 0.07496, 0.2829, 0.07611, 0.2829, 0.07527, 0.3851, 0.07412, 0.3851, 0.08369, 0.3853, 0.08254, 0.3853, 0.08338, 0.2832, 0.08453, 0.2831, 0.07815, 0.3852, 0.07733, 0.3851, 0.07817, 0.2829, 0.079, 0.283, 0.07379, 0.2829, 0.07496, 0.2829, 0.07412, 0.3851, 0.07294, 0.3851, 0.08477, 0.3853, 0.08369, 0.3853, 0.08453, 0.2831, 0.08562, 0.2831, 0.07913, 0.3852, 0.07815, 0.3852, 0.079, 0.283, 0.07997, 0.2831, 0.07264, 0.2829, 0.07379, 0.2829, 0.07294, 0.3851, 0.07179, 0.3851, 0.08575, 0.3852, 0.08477, 0.3853, 0.08562, 0.2831, 0.08659, 0.2831, 0.08021, 0.3853, 0.07913, 0.3852, 0.07997, 0.2831, 0.08106, 0.2831, 0.07155, 0.2829, 0.07264, 0.2829, 0.07179, 0.3851, 0.07071, 0.3851, 0.1967, 0.04554, 0.1977, 0.0456, 0.1968, 0.1477, 0.1958, 0.1477, 0.08136, 0.3853, 0.08021, 0.3853, 0.08106, 0.2831, 0.08221, 0.2831, 0.07058, 0.283, 0.07155, 0.2829, 0.07071, 0.3851, 0.06973, 0.3851, 0.1956, 0.0455, 0.1967, 0.04554, 0.1958, 0.1477, 0.1948, 0.1476, 0.08254, 0.3853, 0.08136, 0.3853, 0.08221, 0.2831, 0.08338, 0.2832, 0.06975, 0.283, 0.07058, 0.283, 0.06973, 0.3851, 0.0689, 0.3852, 0.1945, 0.04547, 0.1956, 0.0455, 0.1948, 0.1476, 0.1936, 0.1476, 0.8171, 0.7882, 0.8075, 0.6821, 0.8142, 0.6819, 0.8299, 0.7878, 0.8299, 0.7878, 0.8142, 0.6819, 0.8203, 0.6816, 0.8414, 0.7872, 0.8414, 0.7872, 0.8203, 0.6816, 0.8255, 0.6812, 0.8512, 0.7865, 0.8512, 0.5759, 0.8255, 0.6812, 0.8203, 0.6808, 0.8414, 0.5752, 0.8414, 0.5752, 0.8203, 0.6808, 0.8142, 0.6805, 0.8299, 0.5746, 0.8299, 0.5746, 0.8142, 0.6805, 0.8075, 0.6803, 0.8171, 0.5742, 0.8171, 0.5742, 0.8075, 0.6803, 0.8003, 0.6802, 0.8036, 0.574, 0.8036, 0.574, 0.8003, 0.6802, 0.793, 0.6802, 0.7897, 0.574, 0.7897, 0.574, 0.793, 0.6802, 0.7858, 0.6803, 0.7761, 0.5742, 0.7761, 0.5742, 0.7858, 0.6803, 0.7791, 0.6805, 0.7634, 0.5746, 0.7634, 0.5746, 0.7791, 0.6805, 0.773, 0.6808, 0.7519, 0.5752, 0.7519, 0.5752, 0.773, 0.6808, 0.7678, 0.6812, 0.7421, 0.5759, 0.6934, 0.7129, 0.6723, 0.8185, 0.6662, 0.8182, 0.6819, 0.7123, 0.6819, 0.7123, 0.6662, 0.8182, 0.6594, 0.818, 0.6691, 0.7119, 0.6691, 0.7119, 0.6594, 0.818, 0.6523, 0.8179, 0.6555, 0.7117, 0.6555, 0.7117, 0.6523, 0.8179, 0.645, 0.8179, 0.6417, 0.7117, 0.6417, 0.7117, 0.645, 0.8179, 0.6378, 0.818, 0.6281, 0.7119, 0.6281, 0.7119, 0.6378, 0.818, 0.6311, 0.8182, 0.6153, 0.7123, 0.6153, 0.7123, 0.6311, 0.8182, 0.625, 0.8185, 0.6038, 0.7129, 0.8316, 0.7941, 0.8105, 0.8998, 0.8044, 0.8995, 0.8201, 0.7936, 0.8201, 0.7936, 0.8044, 0.8995, 0.7977, 0.8993, 0.8074, 0.7932, 0.8074, 0.7932, 0.7977, 0.8993, 0.7905, 0.8992, 0.7938, 0.793, 0.7938, 0.793, 0.7905, 0.8992, 0.7832, 0.8992, 0.7799, 0.793, 0.7799, 0.793, 0.7832, 0.8992, 0.776, 0.8993, 0.7664, 0.7932, 0.7664, 0.7932, 0.776, 0.8993, 0.7693, 0.8995, 0.7536, 0.7936, 0.7536, 0.7936, 0.7693, 0.8995, 0.7632, 0.8998, 0.7421, 0.7941, 0.7421, 0.7865, 0.7678, 0.6812, 0.773, 0.6816, 0.7519, 0.7872, 0.7519, 0.7872, 0.773, 0.6816, 0.7791, 0.6819, 0.7634, 0.7878, 0.7634, 0.7878, 0.7791, 0.6819, 0.7858, 0.6821, 0.7761, 0.7882, 0.7761, 0.7882, 0.7858, 0.6821, 0.793, 0.6822, 0.7897, 0.7884, 0.8451, 0.9059, 0.8512, 0.9018, 0.852, 0.9034, 0.8462, 0.9072, 0.7897, 0.7884, 0.793, 0.6822, 0.8003, 0.6822, 0.8036, 0.7884, 0.8036, 0.7884, 0.8003, 0.6822, 0.8075, 0.6821, 0.8171, 0.7882, 0.6402, 0.5795, 0.6528, 0.5744, 0.6552, 0.5822, 0.6441, 0.5868, 0.8719, 0.5725, 0.8768, 0.5722, 0.8597, 0.6781, 0.8512, 0.6786, 0.8451, 0.9633, 0.8399, 0.9581, 0.8413, 0.957, 0.8462, 0.9619, 0.9016, 0.9521, 0.8975, 0.9581, 0.8962, 0.957, 0.9, 0.9512, 0.8724, 0.8976, 0.8796, 0.899, 0.879, 0.9007, 0.8722, 0.8994, 0.8316, 0.9382, 0.8316, 0.9309, 0.8334, 0.9311, 0.8334, 0.938, 0.8796, 0.9701, 0.8724, 0.9715, 0.8722, 0.9697, 0.879, 0.9684, 0.8975, 0.911, 0.9016, 0.9171, 0.9, 0.9179, 0.8962, 0.9121, 0.9016, 0.9171, 0.9044, 0.9238, 0.9027, 0.9243, 0.9, 0.9179, 0.8399, 0.911, 0.8451, 0.9059, 0.8462, 0.9072, 0.8413, 0.9121, 0.8512, 0.9673, 0.8451, 0.9633, 0.8462, 0.9619, 0.852, 0.9657, 0.9044, 0.9453, 0.9016, 0.9521, 0.9, 0.9512, 0.9027, 0.9448, 0.8651, 0.8976, 0.8724, 0.8976, 0.8722, 0.8994, 0.8653, 0.8994, 0.8331, 0.9453, 0.8316, 0.9382, 0.8334, 0.938, 0.8348, 0.9448, 0.8863, 0.9673, 0.8796, 0.9701, 0.879, 0.9684, 0.8855, 0.9657, 0.8924, 0.9059, 0.8975, 0.911, 0.8962, 0.9121, 0.8912, 0.9072, 0.8359, 0.9171, 0.8399, 0.911, 0.8413, 0.9121, 0.8374, 0.9179, 0.8579, 0.9701, 0.8512, 0.9673, 0.852, 0.9657, 0.8584, 0.9684, 0.9058, 0.9382, 0.9044, 0.9453, 0.9027, 0.9448, 0.9041, 0.938, 0.8579, 0.899, 0.8651, 0.8976, 0.8653, 0.8994, 0.8584, 0.9007, 0.8359, 0.9521, 0.8331, 0.9453, 0.8348, 0.9448, 0.8374, 0.9512, 0.8924, 0.9633, 0.8863, 0.9673, 0.8855, 0.9657, 0.8912, 0.9619, 0.8863, 0.9018, 0.8924, 0.9059, 0.8912, 0.9072, 0.8855, 0.9034, 0.8331, 0.9238, 0.8359, 0.9171, 0.8374, 0.9179, 0.8348, 0.9243, 0.8651, 0.9715, 0.8579, 0.9701, 0.8584, 0.9684, 0.8653, 0.9697, 0.9058, 0.9309, 0.9058, 0.9382, 0.9041, 0.938, 0.9041, 0.9311, 0.8512, 0.9018, 0.8579, 0.899, 0.8584, 0.9007, 0.852, 0.9034, 0.8399, 0.9581, 0.8359, 0.9521, 0.8374, 0.9512, 0.8413, 0.957, 0.8975, 0.9581, 0.8924, 0.9633, 0.8912, 0.9619, 0.8962, 0.957, 0.8796, 0.899, 0.8863, 0.9018, 0.8855, 0.9034, 0.879, 0.9007, 0.8316, 0.9309, 0.8331, 0.9238, 0.8348, 0.9243, 0.8334, 0.9311, 0.8724, 0.9715, 0.8651, 0.9715, 0.8653, 0.9697, 0.8722, 0.9697, 0.9044, 0.9238, 0.9058, 0.9309, 0.9041, 0.9311, 0.9027, 0.9243, 0.8594, 0.7909, 0.8662, 0.7907, 0.8645, 0.8964, 0.8527, 0.8966, 0.9161, 0.6791, 0.9218, 0.6794, 0.9374, 0.7856, 0.9274, 0.785, 0.853, 0.7911, 0.8594, 0.7909, 0.8527, 0.8966, 0.8416, 0.897, 0.9096, 0.6789, 0.9161, 0.6791, 0.9274, 0.785, 0.9163, 0.7846, 0.8472, 0.7915, 0.853, 0.7911, 0.8416, 0.897, 0.8316, 0.8976, 0.9028, 0.6787, 0.9096, 0.6789, 0.9163, 0.7846, 0.9046, 0.7843, 0.6316, 0.8187, 0.6384, 0.8186, 0.6367, 0.9242, 0.6249, 0.9244, 0.6644, 0.8189, 0.6693, 0.8193, 0.69, 0.9254, 0.6815, 0.9249, 0.8959, 0.6786, 0.9028, 0.6787, 0.9046, 0.7843, 0.8926, 0.7842, 0.6251, 0.8189, 0.6316, 0.8187, 0.6249, 0.9244, 0.6138, 0.9249, 0.6586, 0.8187, 0.6644, 0.8189, 0.6815, 0.9249, 0.6715, 0.9244, 0.889, 0.6787, 0.8959, 0.6786, 0.8926, 0.7842, 0.8808, 0.7843, 0.6194, 0.8193, 0.6251, 0.8189, 0.6138, 0.9249, 0.6038, 0.9254, 0.6522, 0.8186, 0.6586, 0.8187, 0.6715, 0.9244, 0.6604, 0.9242, 0.8826, 0.6789, 0.889, 0.6787, 0.8808, 0.7843, 0.8697, 0.7846, 0.9161, 0.5722, 0.9218, 0.5725, 0.9374, 0.6786, 0.9274, 0.6781, 0.6453, 0.8185, 0.6522, 0.8186, 0.6604, 0.9242, 0.6487, 0.9241, 0.8768, 0.6791, 0.8826, 0.6789, 0.8697, 0.7846, 0.8597, 0.785, 0.9096, 0.5719, 0.9161, 0.5722, 0.9274, 0.6781, 0.9163, 0.6776, 0.6384, 0.8186, 0.6453, 0.8185, 0.6487, 0.9241, 0.6367, 0.9242, 0.8719, 0.6794, 0.8768, 0.6791, 0.8597, 0.785, 0.8512, 0.7856, 0.9028, 0.5718, 0.9096, 0.5719, 0.9163, 0.6776, 0.9046, 0.6774, 0.8922, 0.7911, 0.8971, 0.7915, 0.9178, 0.8976, 0.9093, 0.897, 0.8959, 0.5717, 0.9028, 0.5718, 0.9046, 0.6774, 0.8926, 0.6773, 0.8864, 0.7909, 0.8922, 0.7911, 0.9093, 0.897, 0.8993, 0.8966, 0.889, 0.5718, 0.8959, 0.5717, 0.8926, 0.6773, 0.8808, 0.6774, 0.88, 0.7907, 0.8864, 0.7909, 0.8993, 0.8966, 0.8882, 0.8964, 0.8826, 0.5719, 0.889, 0.5718, 0.8808, 0.6774, 0.8697, 0.6776, 0.8732, 0.7907, 0.88, 0.7907, 0.8882, 0.8964, 0.8765, 0.8963, 0.8768, 0.5722, 0.8826, 0.5719, 0.8697, 0.6776, 0.8597, 0.6781, 0.8662, 0.7907, 0.8732, 0.7907, 0.8765, 0.8963, 0.8645, 0.8964, 0.7421, 0.6338, 0.7421, 0.6473, 0.7339, 0.6465, 0.7339, 0.6346, 0.6661, 0.7094, 0.6528, 0.7068, 0.6552, 0.6989, 0.667, 0.7012, 0.6065, 0.6205, 0.6117, 0.6079, 0.619, 0.6118, 0.6144, 0.6229, 0.717, 0.5871, 0.7266, 0.5967, 0.7203, 0.6019, 0.7118, 0.5934, 0.7057, 0.5795, 0.717, 0.5871, 0.7118, 0.5934, 0.7018, 0.5868, 0.717, 0.694, 0.7057, 0.7016, 0.7018, 0.6943, 0.7118, 0.6877, 0.6117, 0.6732, 0.6065, 0.6606, 0.6144, 0.6583, 0.619, 0.6693, 0.6528, 0.5744, 0.6661, 0.5717, 0.667, 0.5799, 0.6552, 0.5822, 0.7421, 0.6473, 0.7394, 0.6606, 0.7315, 0.6583, 0.7339, 0.6465, 0.6528, 0.7068, 0.6402, 0.7016, 0.6441, 0.6943, 0.6552, 0.6989, 0.6117, 0.6079, 0.6193, 0.5967, 0.6256, 0.6019, 0.619, 0.6118, 0.7266, 0.5967, 0.7342, 0.6079, 0.7269, 0.6118, 0.7203, 0.6019, 0.7057, 0.7016, 0.6931, 0.7068, 0.6907, 0.6989, 0.7018, 0.6943, 0.6065, 0.6606, 0.6038, 0.6473, 0.612, 0.6465, 0.6144, 0.6583, 0.6661, 0.5717, 0.6798, 0.5717, 0.679, 0.5799, 0.667, 0.5799, 0.7394, 0.6606, 0.7342, 0.6732, 0.7269, 0.6693, 0.7315, 0.6583, 0.6402, 0.7016, 0.6289, 0.694, 0.6341, 0.6877, 0.6441, 0.6943, 0.6193, 0.5967, 0.6289, 0.5871, 0.6341, 0.5934, 0.6256, 0.6019, 0.7342, 0.6079, 0.7394, 0.6205, 0.7315, 0.6229, 0.7269, 0.6118, 0.6931, 0.7068, 0.6798, 0.7094, 0.679, 0.7012, 0.6907, 0.6989, 0.6038, 0.6473, 0.6038, 0.6338, 0.612, 0.6346, 0.612, 0.6465, 0.6798, 0.5717, 0.6931, 0.5744, 0.6907, 0.5822, 0.679, 0.5799, 0.7342, 0.6732, 0.7266, 0.6844, 0.7203, 0.6792, 0.7269, 0.6693, 0.6289, 0.694, 0.6193, 0.6844, 0.6256, 0.6792, 0.6341, 0.6877, 0.6289, 0.5871, 0.6402, 0.5795, 0.6441, 0.5868, 0.6341, 0.5934, 0.7394, 0.6205, 0.7421, 0.6338, 0.7339, 0.6346, 0.7315, 0.6229, 0.6798, 0.7094, 0.6661, 0.7094, 0.667, 0.7012, 0.679, 0.7012, 0.6038, 0.6338, 0.6065, 0.6205, 0.6144, 0.6229, 0.612, 0.6346, 0.6931, 0.5744, 0.7057, 0.5795, 0.7018, 0.5868, 0.6907, 0.5822, 0.7266, 0.6844, 0.717, 0.694, 0.7118, 0.6877, 0.7203, 0.6792, 0.6193, 0.6844, 0.6117, 0.6732, 0.619, 0.6693, 0.6256, 0.6792, 0.8035, 0.7907, 0.8036, 0.7884, 0.8171, 0.7882, 0.8168, 0.7905, 0.7898, 0.7907, 0.7897, 0.7884, 0.8036, 0.7884, 0.8035, 0.7907, 0.7765, 0.7905, 0.7761, 0.7882, 0.7897, 0.7884, 0.7898, 0.7907, 0.7639, 0.7901, 0.7634, 0.7878, 0.7761, 0.7882, 0.7765, 0.7905, 0.7526, 0.7895, 0.7519, 0.7872, 0.7634, 0.7878, 0.7639, 0.7901, 0.743, 0.7888, 0.7421, 0.7865, 0.7519, 0.7872, 0.7526, 0.7895, 0.7541, 0.7913, 0.7536, 0.7936, 0.7421, 0.7941, 0.7428, 0.7918, 0.7667, 0.7909, 0.7664, 0.7932, 0.7536, 0.7936, 0.7541, 0.7913, 0.7801, 0.7907, 0.7799, 0.793, 0.7664, 0.7932, 0.7667, 0.7909, 0.7937, 0.7907, 0.7938, 0.793, 0.7799, 0.793, 0.7801, 0.7907, 0.807, 0.7909, 0.8074, 0.7932, 0.7938, 0.793, 0.7937, 0.7907, 0.8196, 0.7913, 0.8201, 0.7936, 0.8074, 0.7932, 0.807, 0.7909, 0.8309, 0.7918, 0.8316, 0.7941, 0.8201, 0.7936, 0.8196, 0.7913, 0.6159, 0.71, 0.6153, 0.7123, 0.6038, 0.7129, 0.6046, 0.7106, 0.6285, 0.7096, 0.6281, 0.7119, 0.6153, 0.7123, 0.6159, 0.71, 0.6418, 0.7094, 0.6417, 0.7117, 0.6281, 0.7119, 0.6285, 0.7096, 0.6554, 0.7094, 0.6555, 0.7117, 0.6417, 0.7117, 0.6418, 0.7094, 0.6688, 0.7096, 0.6691, 0.7119, 0.6555, 0.7117, 0.6554, 0.7094, 0.6814, 0.71, 0.6819, 0.7123, 0.6691, 0.7119, 0.6688, 0.7096, 0.6927, 0.7106, 0.6934, 0.7129, 0.6819, 0.7123, 0.6814, 0.71, 0.7526, 0.5729, 0.7519, 0.5752, 0.7421, 0.5759, 0.743, 0.5736, 0.7639, 0.5723, 0.7634, 0.5746, 0.7519, 0.5752, 0.7526, 0.5729, 0.7765, 0.5719, 0.7761, 0.5742, 0.7634, 0.5746, 0.7639, 0.5723, 0.7898, 0.5717, 0.7897, 0.574, 0.7761, 0.5742, 0.7765, 0.5719, 0.8035, 0.5717, 0.8036, 0.574, 0.7897, 0.574, 0.7898, 0.5717, 0.8168, 0.5719, 0.8171, 0.5742, 0.8036, 0.574, 0.8035, 0.5717, 0.8294, 0.5723, 0.8299, 0.5746, 0.8171, 0.5742, 0.8168, 0.5719, 0.8407, 0.5729, 0.8414, 0.5752, 0.8299, 0.5746, 0.8294, 0.5723, 0.8503, 0.5736, 0.8512, 0.5759, 0.8414, 0.5752, 0.8407, 0.5729, 0.8407, 0.7895, 0.8414, 0.7872, 0.8512, 0.7865, 0.8503, 0.7888, 0.8294, 0.7901, 0.8299, 0.7878, 0.8414, 0.7872, 0.8407, 0.7895, 0.8168, 0.7905, 0.8171, 0.7882, 0.8299, 0.7878, 0.8294, 0.7901])
me_cylinder.materials.append(mat_material)
me_cylinder.use_remesh_preserve_volume = False
me_cylinder.use_remesh_preserve_attributes = False
me_cylinder.use_mirror_vertex_groups = False
me_cylinder.use_paint_bone_selection = False
me_cylinder.use_paint_mask = True
me_cylinder.update()

# ---- objects
ob_lamp = bpy.data.objects.new('Lamp', me_cylinder)

# ---- transforms, parenting, visibility, modifiers, constraints
ob_lamp.location = (0.0, 0.0, 0.0)
ob_lamp.lineart.crease_threshold = 0.0

# ---- collection membership
col_collection_1.objects.link(ob_lamp)

# ---- scene / render settings (as saved in the file)
scene.frame_start = 1; scene.frame_end = 250; scene.frame_set(1)
scene.render.engine = 'CYCLES'
scene.render.fps = 30
scene.render.dither_intensity = 0.0
scene.cycles.use_denoising = False
scene.cycles.samples = 128
scene.cycles.sampling_pattern = 'TABULATED_SOBOL'
scene.cycles.light_sampling_threshold = 0.0
scene.cycles.use_adaptive_sampling = False
scene.cycles.use_light_tree = False
scene.cycles.blur_glossy = 0.0
scene.cycles.sample_clamp_indirect = 0.0
scene.view_settings.view_transform = 'Standard'
bpy.context.view_layer.update()

# ---- added for rendering (the .blend has no active camera and no usable light): camera, sun
cam_auto = bpy.data.cameras.new('AutoCamera')
cam_auto.lens = 50.0
cam_auto.sensor_width = 36.0
cam_auto.clip_end = 1000.0
ob_auto_camera = bpy.data.objects.new('AutoCamera', cam_auto)
scene.collection.objects.link(ob_auto_camera)
ob_auto_camera.location = (8.02738, -9.63285, 9.52362)
ob_auto_camera.rotation_euler = (1.09748, -7.21219e-08, 0.694738)
scene.camera = ob_auto_camera
light_auto_sun = bpy.data.lights.new('AutoSun', 'SUN')
light_auto_sun.energy = 3.0
light_auto_sun.angle = 0.0523599
ob_auto_sun = bpy.data.objects.new('AutoSun', light_auto_sun)
scene.collection.objects.link(ob_auto_sun)
ob_auto_sun.rotation_euler = (0.872665, 0.174533, 0.523599)
bpy.context.view_layer.update()
